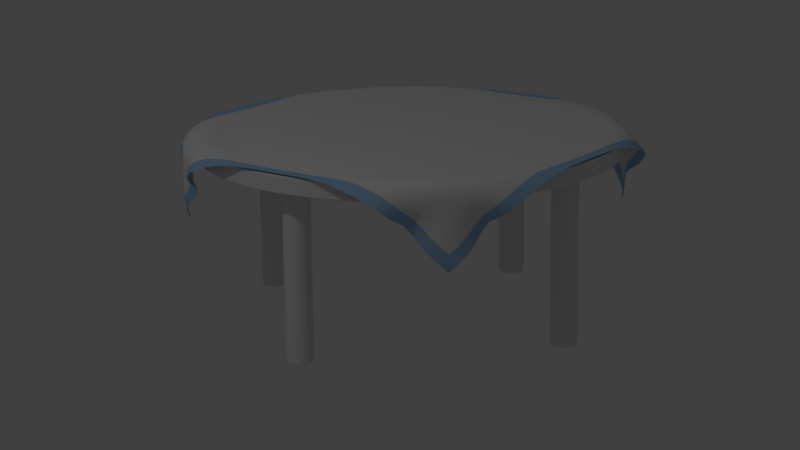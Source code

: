 # Source: round_table_with_a_tablecloth.blend  (saved by Blender 2.70.0; exported with 4.5.12 LTS)
import bpy
from mathutils import Matrix  # noqa: F401  (used for matrix-valued properties, if any)

bpy.ops.wm.read_factory_settings(use_empty=True)
scene = bpy.context.scene
scene.name = 'Scene'

# ---- collections
col_collection_1 = bpy.data.collections.new('Collection 1'); scene.collection.children.link(col_collection_1)
col_collection_2 = bpy.data.collections.new('Collection 2'); scene.collection.children.link(col_collection_2)

# ---- materials (node trees are filled in below, after node groups)
mat_01 = bpy.data.materials.new('ткань-01')
mat_01.alpha_threshold = 0.0
mat_01.use_transparent_shadow = False
mat_01.roughness = 0.5
mat_01.line_color = (0.0, 0.0, 0.0, 1.0)
mat_01_001 = bpy.data.materials.new('ткань-01.001')
mat_01_001.alpha_threshold = 0.0
mat_01_001.use_transparent_shadow = False
mat_01_001.diffuse_color = (0.3443, 0.5526, 0.8, 1.0)
mat_01_001.roughness = 0.5
mat_01_001.line_color = (0.0, 0.0, 0.0, 1.0)

# ---- material node trees

# ---- world
world_world = bpy.data.worlds.new('World'); scene.world = world_world
world_world.color = (0.05088, 0.05088, 0.05088)
world_world.use_sun_shadow = False
world_world.sun_shadow_jitter_overblur = 0.0
world_world.cycles.sampling_method = 'MANUAL'
world_world.cycles.sample_map_resolution = 256
world_world.light_settings.ao_factor = 0.2

# ---- cameras
cam_camera = bpy.data.cameras.new('Camera')
cam_camera.clip_end = 100.0
cam_camera.lens = 82.0
cam_camera.sensor_width = 32.0
cam_camera.sensor_height = 18.0
cam_camera.ortho_scale = 7.314
cam_camera.dof.focus_distance = 0.0
cam_camera.dof.aperture_fstop = 128.0

# ---- lights
light_lamp = bpy.data.lights.new('Lamp', 'POINT')
light_lamp.transmission_factor = 0.0
light_lamp.cutoff_distance = 30.0
light_lamp.energy = 100.0
light_lamp.shadow_buffer_clip_start = 1.001
light_lamp.shadow_soft_size = 0.1
light_lamp.shadow_maximum_resolution = 0.006
light_lamp.use_absolute_resolution = True
light_lamp.cycles.use_multiple_importance_sampling = False

# ---- meshes
me_grid_004 = bpy.data.meshes.new('Grid.004')
me_grid_004.from_pydata([(0.7257, -0.7224, -0.6532), (0.7032, -0.7567, -0.6124), (0.6744, -0.7851, -0.5723), (0.6341, -0.7961, -0.5307), (0.5936, -0.7991, -0.4882), (0.5627, -0.8247, -0.4451), (0.5524, -0.8762, -0.4185), (0.5454, -0.925, -0.3864), (0.5123, -0.9563, -0.3493), (0.4609, -0.9696, -0.3241), (0.4089, -0.9802, -0.3011), (0.3528, -0.9864, -0.2847), (0.296, -0.991, -0.27), (0.2376, -0.9927, -0.2628), (0.1789, -0.9935, -0.2585), (0.12, -0.9934, -0.258), (0.06118, -0.9935, -0.2575), (0.002316, -0.9933, -0.2578), (-0.05656, -0.9935, -0.2576), (-0.1154, -0.9931, -0.2577), (-0.1743, -0.993, -0.2584), (-0.2332, -0.9928, -0.2601), (-0.2917, -0.992, -0.2659), (-0.3497, -0.9894, -0.2759), (-0.4056, -0.9829, -0.2931), (-0.4603, -0.9745, -0.3129), (-0.5123, -0.9638, -0.3355), (-0.5524, -0.9391, -0.3707), (-0.5688, -0.8971, -0.4085), (-0.5766, -0.8454, -0.4356), (-0.6027, -0.8094, -0.4742), (-0.6429, -0.8054, -0.517), (-0.682, -0.7931, -0.5581), (-0.7098, -0.763, -0.5996), (-0.7315, -0.7265, -0.64), (0.7644, -0.7052, -0.6133), (0.7351, -0.7318, -0.571), (0.709, -0.7644, -0.5294), (0.6737, -0.7825, -0.4892), (0.6368, -0.7929, -0.4489), (0.6078, -0.8171, -0.4082), (0.5898, -0.8614, -0.3756), (0.5666, -0.8971, -0.3392), (0.5228, -0.9171, -0.3067), (0.4696, -0.9276, -0.2838), (0.414, -0.9336, -0.2654), (0.3556, -0.9345, -0.2571), (0.2967, -0.9347, -0.2555), (0.2378, -0.9348, -0.2571), (0.1789, -0.9347, -0.2578), (0.12, -0.9347, -0.258), (0.06111, -0.9347, -0.258), (0.002206, -0.9348, -0.2579), (-0.05669, -0.9349, -0.2579), (-0.1156, -0.9348, -0.2577), (-0.1745, -0.9345, -0.2564), (-0.2334, -0.9345, -0.2553), (-0.2922, -0.9346, -0.254), (-0.3511, -0.9346, -0.2556), (-0.4096, -0.9337, -0.261), (-0.4669, -0.9306, -0.2741), (-0.5208, -0.9212, -0.2959), (-0.5689, -0.905, -0.3257), (-0.5988, -0.8768, -0.3621), (-0.6211, -0.8373, -0.398), (-0.6469, -0.8061, -0.4356), (-0.6827, -0.7926, -0.4757), (-0.7189, -0.7719, -0.5174), (-0.7381, -0.7338, -0.5573), (-0.769, -0.7087, -0.6009), (0.796, -0.6781, -0.5727), (0.7709, -0.7104, -0.5305), (0.7433, -0.7404, -0.4881), (0.7093, -0.7638, -0.4463), (0.6771, -0.786, -0.4065), (0.6509, -0.8105, -0.3688), (0.6228, -0.8428, -0.3305), (0.5839, -0.8656, -0.2924), (0.5312, -0.874, -0.2674), (0.4732, -0.8759, -0.2559), (0.4143, -0.8761, -0.2531), (0.3554, -0.8756, -0.2542), (0.2965, -0.8758, -0.2568), (0.2377, -0.8761, -0.2577), (0.1788, -0.8761, -0.2579), (0.1199, -0.8761, -0.2579), (0.061, -0.8761, -0.2578), (0.002104, -0.876, -0.2578), (-0.05678, -0.8762, -0.2576), (-0.1157, -0.8763, -0.2574), (-0.1745, -0.8761, -0.2576), (-0.2334, -0.8758, -0.2576), (-0.2923, -0.8757, -0.256), (-0.3511, -0.8758, -0.253), (-0.4099, -0.8761, -0.2492), (-0.4687, -0.8762, -0.2518), (-0.5268, -0.8743, -0.2607), (-0.582, -0.8693, -0.2805), (-0.6259, -0.8518, -0.316), (-0.6593, -0.8232, -0.3554), (-0.686, -0.7967, -0.3927), (-0.7192, -0.7722, -0.4342), (-0.7478, -0.7428, -0.4751), (-0.7767, -0.7151, -0.5183), (-0.7987, -0.6793, -0.5595), (0.8069, -0.6375, -0.5315), (0.7942, -0.6775, -0.4904), (0.7718, -0.71, -0.4468), (0.7441, -0.7407, -0.4049), (0.709, -0.7628, -0.3632), (0.6829, -0.7907, -0.3236), (0.6413, -0.8089, -0.2856), (0.5901, -0.8182, -0.2581), (0.5315, -0.8179, -0.2488), (0.4726, -0.8172, -0.2498), (0.414, -0.8173, -0.2559), (0.3551, -0.8176, -0.2571), (0.2962, -0.8174, -0.258), (0.2373, -0.8176, -0.258), (0.1784, -0.8177, -0.2578), (0.1195, -0.8177, -0.2582), (0.06067, -0.8178, -0.2583), (0.001796, -0.8177, -0.2582), (-0.05709, -0.8176, -0.2582), (-0.116, -0.8177, -0.2584), (-0.1749, -0.818, -0.2583), (-0.2338, -0.8177, -0.2582), (-0.2927, -0.8173, -0.2578), (-0.3516, -0.8173, -0.2574), (-0.4105, -0.8175, -0.2555), (-0.469, -0.8175, -0.2484), (-0.5278, -0.818, -0.2439), (-0.5861, -0.8174, -0.2532), (-0.641, -0.8126, -0.2745), (-0.6867, -0.7983, -0.3088), (-0.7193, -0.7722, -0.3511), (-0.7484, -0.7439, -0.3917), (-0.7757, -0.7148, -0.4349), (-0.7981, -0.6796, -0.4764), (-0.8093, -0.6394, -0.5179), (0.8088, -0.5952, -0.4906), (0.8044, -0.6383, -0.4508), (0.7939, -0.6764, -0.4072), (0.7686, -0.707, -0.3637), (0.7403, -0.7371, -0.3218), (0.7033, -0.7563, -0.279), (0.6499, -0.7603, -0.2533), (0.5904, -0.7595, -0.2509), (0.5315, -0.759, -0.2508), (0.4728, -0.7594, -0.256), (0.4139, -0.759, -0.2581), (0.355, -0.7588, -0.2586), (0.2961, -0.759, -0.2585), (0.2372, -0.7588, -0.2584), (0.1783, -0.759, -0.2589), (0.1194, -0.7591, -0.2586), (0.06051, -0.7591, -0.2585), (0.001616, -0.7592, -0.2579), (-0.05729, -0.7591, -0.2578), (-0.1162, -0.759, -0.2577), (-0.1751, -0.7592, -0.2578), (-0.2341, -0.7595, -0.2576), (-0.293, -0.7592, -0.258), (-0.3519, -0.759, -0.2581), (-0.4109, -0.759, -0.2578), (-0.4697, -0.759, -0.254), (-0.5282, -0.7591, -0.2469), (-0.5871, -0.7593, -0.2436), (-0.6465, -0.7601, -0.2498), (-0.702, -0.7558, -0.2704), (-0.7468, -0.7426, -0.3066), (-0.7748, -0.7151, -0.3518), (-0.7993, -0.6816, -0.3935), (-0.8087, -0.6419, -0.4359), (-0.8162, -0.5991, -0.4756), (0.8296, -0.5619, -0.4467), (0.8254, -0.608, -0.4104), (0.8176, -0.6496, -0.3696), (0.7954, -0.6796, -0.3241), (0.7599, -0.699, -0.2801), (0.7078, -0.7038, -0.252), (0.6482, -0.701, -0.2481), (0.5898, -0.7014, -0.2557), (0.531, -0.7017, -0.2572), (0.472, -0.7012, -0.2578), (0.4132, -0.7013, -0.2577), (0.3544, -0.7009, -0.2577), (0.2954, -0.7008, -0.2577), (0.2366, -0.7008, -0.2579), (0.1778, -0.7006, -0.2581), (0.1189, -0.7007, -0.2584), (0.06007, -0.7008, -0.258), (0.001222, -0.7007, -0.2584), (-0.05762, -0.7007, -0.2584), (-0.1165, -0.7007, -0.2584), (-0.1753, -0.7006, -0.2583), (-0.2342, -0.7007, -0.2581), (-0.2931, -0.7009, -0.2578), (-0.3521, -0.7006, -0.2578), (-0.411, -0.7004, -0.2578), (-0.4699, -0.7008, -0.2574), (-0.5288, -0.7011, -0.256), (-0.5871, -0.7006, -0.248), (-0.6457, -0.7007, -0.2428), (-0.706, -0.702, -0.2467), (-0.7587, -0.6966, -0.2715), (-0.8018, -0.6833, -0.3099), (-0.8268, -0.6554, -0.3558), (-0.8409, -0.6169, -0.398), (-0.8509, -0.5728, -0.4359), (0.8804, -0.5488, -0.4199), (0.8668, -0.5858, -0.3762), (0.8479, -0.6189, -0.3313), (0.8131, -0.6371, -0.287), (0.7645, -0.6456, -0.2547), (0.7053, -0.6441, -0.2483), (0.6484, -0.6436, -0.2578), (0.5896, -0.6426, -0.2577), (0.5308, -0.6429, -0.258), (0.4721, -0.643, -0.2581), (0.4129, -0.6425, -0.2583), (0.354, -0.6424, -0.2581), (0.2953, -0.6424, -0.258), (0.2364, -0.6421, -0.2579), (0.1776, -0.6421, -0.258), (0.1188, -0.6419, -0.2578), (0.05993, -0.642, -0.2576), (0.001091, -0.6421, -0.2575), (-0.05774, -0.6421, -0.2581), (-0.1166, -0.6421, -0.2584), (-0.1754, -0.642, -0.2585), (-0.2343, -0.642, -0.2583), (-0.2931, -0.642, -0.2583), (-0.352, -0.6421, -0.2583), (-0.4109, -0.6422, -0.2583), (-0.4698, -0.6424, -0.2586), (-0.5287, -0.6423, -0.2578), (-0.5876, -0.6423, -0.2555), (-0.6459, -0.642, -0.2485), (-0.7046, -0.6422, -0.2424), (-0.7636, -0.6424, -0.2491), (-0.8158, -0.6379, -0.2746), (-0.8551, -0.6223, -0.3161), (-0.8814, -0.5967, -0.3623), (-0.9027, -0.5674, -0.4086), (0.9292, -0.5419, -0.3877), (0.901, -0.563, -0.3405), (0.8704, -0.5801, -0.2931), (0.8227, -0.5861, -0.2589), (0.7639, -0.5862, -0.2519), (0.706, -0.5853, -0.2559), (0.6476, -0.585, -0.2576), (0.5897, -0.5846, -0.2581), (0.5306, -0.584, -0.2582), (0.4717, -0.5843, -0.2582), (0.4129, -0.5838, -0.2583), (0.354, -0.5837, -0.2585), (0.2951, -0.5837, -0.2584), (0.2363, -0.5837, -0.2584), (0.1775, -0.5834, -0.2584), (0.1187, -0.5833, -0.2582), (0.05984, -0.5833, -0.258), (0.001015, -0.5833, -0.2583), (-0.05782, -0.5834, -0.2584), (-0.1167, -0.5834, -0.2581), (-0.1755, -0.5834, -0.2581), (-0.2343, -0.5833, -0.258), (-0.2932, -0.5834, -0.258), (-0.352, -0.5834, -0.258), (-0.411, -0.5834, -0.2582), (-0.4698, -0.5835, -0.2575), (-0.5287, -0.5835, -0.2576), (-0.5876, -0.5835, -0.2572), (-0.6465, -0.5834, -0.2547), (-0.7043, -0.5833, -0.247), (-0.7633, -0.5833, -0.2444), (-0.8214, -0.5829, -0.2548), (-0.8739, -0.5786, -0.281), (-0.9104, -0.5657, -0.3257), (-0.9445, -0.5501, -0.371), (0.9602, -0.5076, -0.3512), (0.9214, -0.5184, -0.3083), (0.8782, -0.5267, -0.2691), (0.8223, -0.5274, -0.2501), (0.7635, -0.5272, -0.2527), (0.7062, -0.5265, -0.2574), (0.6473, -0.5265, -0.2578), (0.5893, -0.5258, -0.2574), (0.5307, -0.5258, -0.2578), (0.4718, -0.5251, -0.2574), (0.413, -0.5251, -0.2582), (0.3539, -0.5251, -0.2584), (0.2951, -0.525, -0.2583), (0.2363, -0.5248, -0.2584), (0.1775, -0.5248, -0.2585), (0.1187, -0.5246, -0.2585), (0.05982, -0.5247, -0.2583), (0.0009888, -0.5247, -0.2584), (-0.05784, -0.5246, -0.2583), (-0.1167, -0.5246, -0.2582), (-0.1755, -0.5247, -0.2582), (-0.2344, -0.5246, -0.2584), (-0.2932, -0.5246, -0.2585), (-0.352, -0.5246, -0.2585), (-0.4108, -0.5246, -0.2582), (-0.4699, -0.5248, -0.2581), (-0.5286, -0.5248, -0.2581), (-0.5875, -0.5247, -0.2581), (-0.6463, -0.5246, -0.2578), (-0.7047, -0.5249, -0.2552), (-0.763, -0.5241, -0.2468), (-0.8221, -0.5244, -0.2458), (-0.878, -0.5229, -0.2635), (-0.926, -0.5168, -0.2971), (-0.9669, -0.5067, -0.3382), (0.9734, -0.4561, -0.3261), (0.9317, -0.465, -0.2857), (0.8804, -0.469, -0.2569), (0.8219, -0.4684, -0.2501), (0.7639, -0.4685, -0.257), (0.7057, -0.4677, -0.258), (0.6475, -0.4672, -0.2584), (0.5888, -0.467, -0.2586), (0.53, -0.4669, -0.259), (0.4718, -0.4668, -0.2587), (0.4129, -0.4664, -0.2593), (0.354, -0.4662, -0.2585), (0.2952, -0.4662, -0.2581), (0.2364, -0.466, -0.2582), (0.1775, -0.466, -0.2582), (0.1187, -0.4659, -0.2582), (0.05985, -0.4659, -0.2581), (0.001029, -0.4658, -0.2579), (-0.05788, -0.4659, -0.2578), (-0.1167, -0.4659, -0.2576), (-0.1755, -0.4658, -0.2578), (-0.2344, -0.4658, -0.258), (-0.2932, -0.4658, -0.2583), (-0.352, -0.4658, -0.2588), (-0.4108, -0.4657, -0.2584), (-0.4695, -0.4656, -0.2584), (-0.5284, -0.4657, -0.2585), (-0.5873, -0.4659, -0.2586), (-0.6462, -0.4658, -0.2582), (-0.7045, -0.4661, -0.2587), (-0.7633, -0.4659, -0.2558), (-0.8219, -0.4653, -0.2494), (-0.8801, -0.4651, -0.2526), (-0.9345, -0.4627, -0.2752), (-0.9766, -0.4554, -0.3158), (0.9826, -0.4043, -0.305), (0.9379, -0.4096, -0.2668), (0.8808, -0.4102, -0.2528), (0.822, -0.4097, -0.2554), (0.7637, -0.4096, -0.2579), (0.7058, -0.4088, -0.2584), (0.6472, -0.4085, -0.2587), (0.5889, -0.4082, -0.2584), (0.5301, -0.4081, -0.2591), (0.4713, -0.408, -0.2587), (0.4128, -0.4079, -0.2587), (0.354, -0.4076, -0.2585), (0.2952, -0.4075, -0.2585), (0.2363, -0.4074, -0.2585), (0.1775, -0.4072, -0.2585), (0.1187, -0.4072, -0.2586), (0.05982, -0.4071, -0.2588), (0.0009913, -0.4071, -0.2584), (-0.05784, -0.4071, -0.2581), (-0.1167, -0.4071, -0.258), (-0.1755, -0.407, -0.2579), (-0.2343, -0.407, -0.2581), (-0.2931, -0.407, -0.2585), (-0.3519, -0.4069, -0.2583), (-0.4108, -0.4069, -0.2581), (-0.4695, -0.4067, -0.2582), (-0.5283, -0.4067, -0.2584), (-0.5873, -0.4071, -0.2578), (-0.6461, -0.4065, -0.2576), (-0.7048, -0.4067, -0.2578), (-0.7631, -0.407, -0.2574), (-0.8218, -0.4067, -0.2555), (-0.8804, -0.406, -0.2494), (-0.9381, -0.4057, -0.2613), (-0.9868, -0.4016, -0.2942), (0.9904, -0.3489, -0.2867), (0.9398, -0.3516, -0.2568), (0.8809, -0.3513, -0.2549), (0.8225, -0.3509, -0.2572), (0.7638, -0.3507, -0.2584), (0.7057, -0.35, -0.258), (0.6474, -0.3496, -0.2576), (0.5887, -0.3493, -0.2577), (0.5302, -0.3492, -0.2581), (0.4713, -0.3491, -0.2584), (0.4125, -0.349, -0.2586), (0.354, -0.3488, -0.2586), (0.2952, -0.3487, -0.2585), (0.2364, -0.3486, -0.2585), (0.1775, -0.3485, -0.2584), (0.1187, -0.3484, -0.2584), (0.05986, -0.3484, -0.2583), (0.001021, -0.3483, -0.2587), (-0.05781, -0.3483, -0.2583), (-0.1166, -0.3482, -0.2582), (-0.1755, -0.3482, -0.2588), (-0.2343, -0.3482, -0.2588), (-0.2931, -0.3481, -0.2587), (-0.3519, -0.3481, -0.2586), (-0.4107, -0.3481, -0.2585), (-0.4695, -0.3479, -0.2586), (-0.5282, -0.3478, -0.2584), (-0.5871, -0.3478, -0.2582), (-0.6459, -0.3479, -0.2582), (-0.7044, -0.3477, -0.2581), (-0.7633, -0.3475, -0.2579), (-0.8215, -0.3478, -0.2578), (-0.8798, -0.347, -0.2521), (-0.9386, -0.347, -0.2562), (-0.9928, -0.3453, -0.2784), (0.9946, -0.2915, -0.2745), (0.94, -0.2926, -0.2566), (0.8811, -0.2924, -0.2569), (0.8226, -0.292, -0.2582), (0.7641, -0.2917, -0.2589), (0.7058, -0.2911, -0.2583), (0.6471, -0.2908, -0.2592), (0.5888, -0.2905, -0.2593), (0.53, -0.2904, -0.2589), (0.4715, -0.2903, -0.2588), (0.4126, -0.2902, -0.2594), (0.3539, -0.29, -0.2584), (0.2953, -0.2899, -0.2583), (0.2364, -0.2898, -0.2583), (0.1776, -0.2897, -0.2581), (0.1187, -0.2897, -0.2581), (0.0599, -0.2895, -0.2579), (0.001059, -0.2895, -0.258), (-0.05777, -0.2895, -0.2576), (-0.1166, -0.2894, -0.2579), (-0.1754, -0.2894, -0.2583), (-0.2343, -0.2893, -0.2585), (-0.2931, -0.2893, -0.2587), (-0.3519, -0.2892, -0.2589), (-0.4107, -0.2892, -0.259), (-0.4694, -0.2891, -0.2589), (-0.5282, -0.2891, -0.2588), (-0.587, -0.289, -0.2588), (-0.6458, -0.289, -0.2584), (-0.7045, -0.2888, -0.2592), (-0.7628, -0.2888, -0.2583), (-0.8215, -0.2888, -0.2583), (-0.8799, -0.2884, -0.2568), (-0.9387, -0.2882, -0.2538), (-0.9961, -0.2878, -0.2665), (0.998, -0.2336, -0.2646), (0.9401, -0.2338, -0.2571), (0.8814, -0.2335, -0.2581), (0.8229, -0.2331, -0.2583), (0.7642, -0.2328, -0.2586), (0.706, -0.2322, -0.2585), (0.6473, -0.2319, -0.2588), (0.5886, -0.2316, -0.2592), (0.5301, -0.2316, -0.2587), (0.4713, -0.2314, -0.2585), (0.4127, -0.2313, -0.2586), (0.3539, -0.2311, -0.259), (0.2952, -0.231, -0.2586), (0.2365, -0.231, -0.2585), (0.1776, -0.2309, -0.2585), (0.1188, -0.2309, -0.2583), (0.05994, -0.2308, -0.2582), (0.0011, -0.2307, -0.2583), (-0.05773, -0.2307, -0.2582), (-0.1166, -0.2306, -0.2584), (-0.1754, -0.2306, -0.2583), (-0.2342, -0.2305, -0.2586), (-0.293, -0.2305, -0.2587), (-0.3518, -0.2304, -0.2588), (-0.4107, -0.2304, -0.2588), (-0.4694, -0.2303, -0.2586), (-0.5282, -0.2302, -0.2579), (-0.587, -0.2302, -0.2581), (-0.6456, -0.2301, -0.2576), (-0.7044, -0.23, -0.2577), (-0.7629, -0.2298, -0.2579), (-0.8215, -0.2299, -0.258), (-0.8799, -0.2295, -0.2576), (-0.9387, -0.2294, -0.2556), (-0.9971, -0.2293, -0.2598), (0.9991, -0.175, -0.2586), (0.9403, -0.1749, -0.2579), (0.8816, -0.1746, -0.2581), (0.8231, -0.1742, -0.2577), (0.7644, -0.1739, -0.2584), (0.7061, -0.1734, -0.2576), (0.6477, -0.1731, -0.2583), (0.5889, -0.1728, -0.2584), (0.5303, -0.1727, -0.2582), (0.4715, -0.1726, -0.2583), (0.4127, -0.1724, -0.2585), (0.354, -0.1723, -0.2587), (0.2953, -0.1722, -0.2587), (0.2365, -0.1721, -0.2587), (0.1776, -0.1721, -0.2585), (0.1188, -0.172, -0.2585), (0.05998, -0.172, -0.2585), (0.001147, -0.1719, -0.2585), (-0.05768, -0.1718, -0.2587), (-0.1165, -0.1718, -0.2586), (-0.1753, -0.1717, -0.2588), (-0.2342, -0.1717, -0.2587), (-0.293, -0.1716, -0.2586), (-0.3518, -0.1716, -0.2586), (-0.4106, -0.1715, -0.2586), (-0.4694, -0.1715, -0.2586), (-0.5281, -0.1714, -0.2587), (-0.5869, -0.1713, -0.2585), (-0.6457, -0.1713, -0.2581), (-0.7041, -0.1711, -0.2582), (-0.7629, -0.1709, -0.2581), (-0.8215, -0.171, -0.2581), (-0.8798, -0.1707, -0.2577), (-0.9385, -0.1706, -0.2576), (-0.9973, -0.1704, -0.2582), (0.9992, -0.1162, -0.2589), (0.9404, -0.116, -0.2587), (0.8817, -0.1158, -0.2585), (0.8233, -0.1153, -0.2586), (0.7647, -0.115, -0.2587), (0.7062, -0.1145, -0.2587), (0.6476, -0.1142, -0.2592), (0.5891, -0.1139, -0.2584), (0.5303, -0.1139, -0.2581), (0.4716, -0.1137, -0.2586), (0.4128, -0.1136, -0.2585), (0.3541, -0.1135, -0.2584), (0.2953, -0.1134, -0.2585), (0.2365, -0.1133, -0.259), (0.1777, -0.1133, -0.2584), (0.1189, -0.1132, -0.259), (0.06004, -0.1132, -0.2586), (0.001201, -0.1131, -0.2586), (-0.05763, -0.113, -0.2587), (-0.1165, -0.113, -0.2586), (-0.1753, -0.1129, -0.2584), (-0.2341, -0.1129, -0.2584), (-0.2929, -0.1128, -0.2586), (-0.3517, -0.1128, -0.2585), (-0.4106, -0.1127, -0.2585), (-0.4694, -0.1126, -0.2585), (-0.528, -0.1126, -0.2585), (-0.5869, -0.1125, -0.2587), (-0.6456, -0.1124, -0.2588), (-0.7042, -0.1123, -0.2593), (-0.7628, -0.1121, -0.2586), (-0.8215, -0.1121, -0.2589), (-0.8799, -0.1118, -0.2582), (-0.9385, -0.1117, -0.2584), (-0.9972, -0.1116, -0.2582), (0.9994, -0.05732, -0.2581), (0.9407, -0.05712, -0.2584), (0.8819, -0.05687, -0.2581), (0.8234, -0.05645, -0.2587), (0.7649, -0.0561, -0.2587), (0.7063, -0.05566, -0.2589), (0.648, -0.05532, -0.2589), (0.5891, -0.0551, -0.2588), (0.5304, -0.05502, -0.2589), (0.4717, -0.0549, -0.2595), (0.413, -0.05472, -0.2587), (0.3542, -0.05462, -0.2587), (0.2954, -0.05455, -0.2602), (0.2366, -0.05449, -0.2591), (0.1777, -0.05444, -0.2583), (0.1189, -0.05437, -0.2595), (0.06009, -0.05433, -0.2589), (0.001252, -0.05428, -0.2589), (-0.05757, -0.05423, -0.2583), (-0.1164, -0.05416, -0.2583), (-0.1752, -0.05409, -0.2582), (-0.2341, -0.05403, -0.2582), (-0.2929, -0.05397, -0.2583), (-0.3517, -0.05391, -0.2582), (-0.4105, -0.05387, -0.2581), (-0.4693, -0.0538, -0.2581), (-0.5281, -0.05376, -0.2577), (-0.5868, -0.05364, -0.2583), (-0.6455, -0.05359, -0.2586), (-0.7041, -0.05344, -0.2584), (-0.7628, -0.05327, -0.2585), (-0.8214, -0.05324, -0.2583), (-0.8799, -0.05293, -0.2583), (-0.9386, -0.05286, -0.2589), (-0.9971, -0.05272, -0.2576), (0.9993, 0.001545, -0.2575), (0.9408, 0.001741, -0.2577), (0.8822, 0.002015, -0.2578), (0.8236, 0.002425, -0.2579), (0.7651, 0.00279, -0.2585), (0.7065, 0.003186, -0.2587), (0.648, 0.003551, -0.2583), (0.5893, 0.003737, -0.2594), (0.5305, 0.003828, -0.2588), (0.4718, 0.003948, -0.2589), (0.413, 0.004112, -0.2586), (0.3543, 0.004205, -0.2588), (0.2955, 0.004272, -0.259), (0.2366, 0.004327, -0.2581), (0.1778, 0.004386, -0.2579), (0.119, 0.00444, -0.2581), (0.06014, 0.0045, -0.2586), (0.001305, 0.004545, -0.2584), (-0.05752, 0.004598, -0.258), (-0.1163, 0.004661, -0.2583), (-0.1752, 0.004724, -0.2578), (-0.234, 0.004783, -0.2581), (-0.2928, 0.00484, -0.2588), (-0.3516, 0.004917, -0.2583), (-0.4105, 0.004955, -0.2589), (-0.4692, 0.005026, -0.2593), (-0.528, 0.00509, -0.2579), (-0.5868, 0.005182, -0.2589), (-0.6454, 0.005251, -0.2582), (-0.7042, 0.005415, -0.2583), (-0.7627, 0.005566, -0.2582), (-0.8214, 0.005633, -0.258), (-0.8798, 0.005931, -0.2582), (-0.9387, 0.006007, -0.259), (-0.9972, 0.006155, -0.2576), (0.9993, 0.06041, -0.2577), (0.9407, 0.06062, -0.2584), (0.8823, 0.0609, -0.2584), (0.8238, 0.0613, -0.2583), (0.7652, 0.06167, -0.2589), (0.7067, 0.06203, -0.2589), (0.6481, 0.06241, -0.2593), (0.5894, 0.06257, -0.2589), (0.5307, 0.06267, -0.2587), (0.472, 0.06279, -0.2581), (0.4132, 0.06294, -0.2577), (0.3543, 0.06303, -0.2584), (0.2955, 0.06308, -0.2578), (0.2367, 0.06315, -0.2582), (0.1779, 0.0632, -0.2582), (0.119, 0.06326, -0.2583), (0.0602, 0.06332, -0.2585), (0.001369, 0.06336, -0.2586), (-0.05745, 0.06343, -0.2591), (-0.1163, 0.06348, -0.2586), (-0.1751, 0.06355, -0.2589), (-0.2339, 0.06362, -0.2591), (-0.2927, 0.06369, -0.2587), (-0.3516, 0.06375, -0.2585), (-0.4104, 0.06382, -0.2587), (-0.4691, 0.06386, -0.2587), (-0.5279, 0.06392, -0.2585), (-0.5867, 0.06401, -0.2588), (-0.6453, 0.06408, -0.259), (-0.704, 0.06426, -0.2592), (-0.7628, 0.0644, -0.2589), (-0.8213, 0.06449, -0.2592), (-0.8799, 0.0648, -0.2588), (-0.9385, 0.06488, -0.2589), (-0.9973, 0.06501, -0.2585), (0.9993, 0.1193, -0.2582), (0.9407, 0.1195, -0.2583), (0.8822, 0.1198, -0.2583), (0.8239, 0.1202, -0.2582), (0.7654, 0.1205, -0.2592), (0.7067, 0.1209, -0.2588), (0.6483, 0.1213, -0.2584), (0.5895, 0.1214, -0.2587), (0.5308, 0.1215, -0.2596), (0.472, 0.1216, -0.2583), (0.4133, 0.1218, -0.2586), (0.3544, 0.1218, -0.2593), (0.2956, 0.1219, -0.2584), (0.2367, 0.122, -0.2587), (0.1779, 0.122, -0.2582), (0.1191, 0.1221, -0.2584), (0.06026, 0.1221, -0.2583), (0.001424, 0.1222, -0.2584), (-0.05739, 0.1223, -0.2584), (-0.1162, 0.1223, -0.2585), (-0.175, 0.1224, -0.2581), (-0.2339, 0.1224, -0.2588), (-0.2927, 0.1225, -0.2579), (-0.3515, 0.1226, -0.2582), (-0.4103, 0.1226, -0.2584), (-0.4692, 0.1227, -0.2583), (-0.5278, 0.1228, -0.2582), (-0.5867, 0.1229, -0.2587), (-0.6453, 0.1229, -0.259), (-0.7039, 0.1231, -0.2595), (-0.7626, 0.1232, -0.2584), (-0.8212, 0.1234, -0.2584), (-0.8797, 0.1237, -0.2584), (-0.9385, 0.1238, -0.2588), (-0.9971, 0.1239, -0.2589), (0.9995, 0.1781, -0.2588), (0.9407, 0.1783, -0.2559), (0.8822, 0.1786, -0.2576), (0.8239, 0.1791, -0.2579), (0.7655, 0.1794, -0.2581), (0.7069, 0.1797, -0.2581), (0.6484, 0.1801, -0.2582), (0.5896, 0.1802, -0.2584), (0.5309, 0.1803, -0.2582), (0.4721, 0.1805, -0.2582), (0.4133, 0.1806, -0.2586), (0.3545, 0.1806, -0.2586), (0.2956, 0.1807, -0.2583), (0.2368, 0.1808, -0.2582), (0.178, 0.1808, -0.259), (0.1191, 0.1809, -0.2585), (0.06033, 0.181, -0.2583), (0.001485, 0.181, -0.2581), (-0.05733, 0.1811, -0.2582), (-0.1162, 0.1811, -0.2584), (-0.175, 0.1812, -0.2585), (-0.2338, 0.1813, -0.2583), (-0.2926, 0.1813, -0.2583), (-0.3514, 0.1814, -0.2582), (-0.4103, 0.1815, -0.2583), (-0.4691, 0.1815, -0.2581), (-0.5279, 0.1816, -0.2582), (-0.5864, 0.1817, -0.2587), (-0.6453, 0.1818, -0.2586), (-0.7039, 0.1819, -0.2581), (-0.7626, 0.1821, -0.2578), (-0.8213, 0.1822, -0.258), (-0.8797, 0.1825, -0.2576), (-0.9384, 0.1826, -0.2577), (-0.9972, 0.1827, -0.2584), (0.9991, 0.2368, -0.2628), (0.9411, 0.2372, -0.2549), (0.8823, 0.2375, -0.2574), (0.824, 0.238, -0.2579), (0.7656, 0.2383, -0.2579), (0.7071, 0.2386, -0.258), (0.6485, 0.239, -0.2579), (0.5898, 0.2391, -0.2589), (0.5309, 0.2392, -0.2579), (0.4722, 0.2393, -0.2578), (0.4134, 0.2393, -0.2585), (0.3545, 0.2394, -0.2586), (0.2957, 0.2395, -0.2585), (0.2369, 0.2396, -0.2585), (0.1781, 0.2397, -0.2588), (0.1192, 0.2397, -0.2589), (0.06039, 0.2398, -0.2583), (0.001554, 0.2398, -0.2585), (-0.05727, 0.2399, -0.2588), (-0.1161, 0.24, -0.2582), (-0.1749, 0.24, -0.2587), (-0.2337, 0.2401, -0.2586), (-0.2926, 0.2401, -0.2585), (-0.3514, 0.2402, -0.2585), (-0.4102, 0.2403, -0.2592), (-0.469, 0.2404, -0.2586), (-0.5278, 0.2405, -0.2588), (-0.5866, 0.2405, -0.2592), (-0.6451, 0.2406, -0.2585), (-0.7041, 0.2408, -0.2583), (-0.7625, 0.2409, -0.2584), (-0.8214, 0.2411, -0.2583), (-0.8796, 0.2414, -0.2582), (-0.9384, 0.2415, -0.2569), (-0.9963, 0.2413, -0.2643), (0.998, 0.2952, -0.2703), (0.9415, 0.296, -0.2545), (0.8826, 0.2964, -0.2558), (0.824, 0.2969, -0.2583), (0.7658, 0.2972, -0.2582), (0.7072, 0.2974, -0.2583), (0.6487, 0.2978, -0.2585), (0.5898, 0.2979, -0.2588), (0.5311, 0.298, -0.2586), (0.4723, 0.2981, -0.2589), (0.4134, 0.2982, -0.2585), (0.3546, 0.2983, -0.2591), (0.2958, 0.2983, -0.2586), (0.2369, 0.2984, -0.2587), (0.1781, 0.2985, -0.2586), (0.1193, 0.2985, -0.2586), (0.06045, 0.2986, -0.259), (0.001622, 0.2987, -0.2579), (-0.0572, 0.2987, -0.2577), (-0.116, 0.2987, -0.2578), (-0.1749, 0.2988, -0.2581), (-0.2337, 0.2989, -0.2583), (-0.2925, 0.299, -0.2586), (-0.3513, 0.2991, -0.2587), (-0.4101, 0.2991, -0.2594), (-0.4689, 0.2992, -0.2589), (-0.5277, 0.2993, -0.259), (-0.5864, 0.2994, -0.2594), (-0.6452, 0.2995, -0.2593), (-0.704, 0.2996, -0.2589), (-0.7628, 0.2998, -0.2586), (-0.8211, 0.3, -0.2583), (-0.8795, 0.3003, -0.2567), (-0.9384, 0.3004, -0.2566), (-0.9932, 0.2991, -0.2749), (0.9941, 0.3524, -0.2834), (0.9416, 0.3548, -0.257), (0.883, 0.3551, -0.2511), (0.8245, 0.3557, -0.2574), (0.7659, 0.3561, -0.2581), (0.7073, 0.3563, -0.2581), (0.6488, 0.3566, -0.2582), (0.5899, 0.3567, -0.2585), (0.5312, 0.3568, -0.2582), (0.4723, 0.3569, -0.2582), (0.4135, 0.357, -0.2583), (0.3547, 0.3571, -0.2584), (0.2959, 0.3571, -0.2584), (0.237, 0.3572, -0.2585), (0.1782, 0.3573, -0.2586), (0.1194, 0.3573, -0.2585), (0.06053, 0.3574, -0.2583), (0.0017, 0.3575, -0.2581), (-0.05712, 0.3575, -0.258), (-0.1159, 0.3576, -0.2583), (-0.1748, 0.3576, -0.2582), (-0.2336, 0.3577, -0.2583), (-0.2924, 0.3578, -0.2585), (-0.3513, 0.3579, -0.2588), (-0.4101, 0.3579, -0.2587), (-0.4689, 0.358, -0.2588), (-0.5276, 0.3582, -0.259), (-0.5864, 0.3582, -0.2583), (-0.6452, 0.3583, -0.2587), (-0.704, 0.3584, -0.2576), (-0.7626, 0.3586, -0.2575), (-0.8214, 0.3588, -0.257), (-0.8795, 0.3592, -0.2548), (-0.9383, 0.3592, -0.2578), (-0.9887, 0.3563, -0.2881), (0.9871, 0.4083, -0.3003), (0.9402, 0.4131, -0.2651), (0.8835, 0.4139, -0.2495), (0.8248, 0.4145, -0.2545), (0.7662, 0.415, -0.2576), (0.7075, 0.4152, -0.2579), (0.6488, 0.4155, -0.2576), (0.59, 0.4155, -0.2577), (0.5311, 0.4156, -0.2576), (0.4724, 0.4157, -0.2581), (0.4136, 0.4158, -0.2583), (0.3547, 0.4159, -0.2581), (0.2959, 0.416, -0.2582), (0.2371, 0.416, -0.2583), (0.1782, 0.4161, -0.2583), (0.1194, 0.4162, -0.2585), (0.06057, 0.4162, -0.2584), (0.001737, 0.4163, -0.2584), (-0.05709, 0.4163, -0.2581), (-0.1159, 0.4163, -0.2582), (-0.1747, 0.4164, -0.2583), (-0.2336, 0.4165, -0.2586), (-0.2924, 0.4165, -0.2589), (-0.3512, 0.4167, -0.2589), (-0.4101, 0.4169, -0.2591), (-0.4687, 0.4169, -0.2591), (-0.5276, 0.4171, -0.2589), (-0.5865, 0.4172, -0.2588), (-0.6451, 0.4172, -0.2583), (-0.704, 0.4172, -0.258), (-0.7625, 0.4175, -0.2575), (-0.8209, 0.4177, -0.2549), (-0.8797, 0.418, -0.2519), (-0.9363, 0.4172, -0.2679), (-0.9818, 0.4122, -0.305), (0.9776, 0.462, -0.3211), (0.9359, 0.4701, -0.2802), (0.8828, 0.4726, -0.2538), (0.825, 0.4732, -0.249), (0.7664, 0.4738, -0.2548), (0.7075, 0.474, -0.2578), (0.6489, 0.4742, -0.258), (0.5901, 0.4744, -0.2581), (0.5312, 0.4744, -0.2582), (0.4724, 0.4746, -0.2586), (0.4136, 0.4746, -0.2583), (0.3548, 0.4746, -0.2579), (0.2959, 0.4747, -0.258), (0.2371, 0.4748, -0.258), (0.1783, 0.4749, -0.2582), (0.1195, 0.4749, -0.2581), (0.06063, 0.475, -0.2583), (0.001784, 0.475, -0.2578), (-0.05706, 0.475, -0.2576), (-0.1159, 0.4751, -0.2579), (-0.1747, 0.4752, -0.2585), (-0.2336, 0.4752, -0.2587), (-0.2924, 0.4754, -0.2588), (-0.3512, 0.4754, -0.2588), (-0.41, 0.4755, -0.2588), (-0.4691, 0.4757, -0.2588), (-0.5277, 0.476, -0.2585), (-0.5864, 0.4761, -0.2589), (-0.6452, 0.4761, -0.2581), (-0.704, 0.476, -0.2587), (-0.7624, 0.4764, -0.2565), (-0.8208, 0.4763, -0.2496), (-0.8796, 0.4768, -0.2554), (-0.9294, 0.4727, -0.2864), (-0.9734, 0.4654, -0.3249), (0.9721, 0.5175, -0.3383), (0.9274, 0.5247, -0.3004), (0.8803, 0.5302, -0.2656), (0.8254, 0.532, -0.2447), (0.7663, 0.5322, -0.2476), (0.7078, 0.5329, -0.2535), (0.6489, 0.533, -0.2572), (0.5902, 0.5333, -0.2577), (0.5314, 0.5334, -0.2581), (0.4726, 0.5334, -0.2583), (0.4138, 0.5336, -0.258), (0.3549, 0.5336, -0.2582), (0.2961, 0.5336, -0.2583), (0.2372, 0.5336, -0.2584), (0.1784, 0.5336, -0.2585), (0.1195, 0.5336, -0.2585), (0.06069, 0.5338, -0.2582), (0.001846, 0.5337, -0.258), (-0.057, 0.5338, -0.2581), (-0.1158, 0.5339, -0.2584), (-0.1747, 0.534, -0.2584), (-0.2336, 0.5341, -0.2584), (-0.2925, 0.5342, -0.2585), (-0.3513, 0.5342, -0.2585), (-0.4102, 0.5343, -0.2585), (-0.4689, 0.5342, -0.2582), (-0.5278, 0.5348, -0.2579), (-0.5864, 0.5349, -0.2577), (-0.6453, 0.5347, -0.2575), (-0.7041, 0.5348, -0.257), (-0.7622, 0.5351, -0.251), (-0.8212, 0.5353, -0.252), (-0.8775, 0.534, -0.27), (-0.9178, 0.5245, -0.312), (-0.9535, 0.5105, -0.3566), (0.9487, 0.5581, -0.3736), (0.9109, 0.5722, -0.3307), (0.8732, 0.5847, -0.2871), (0.8237, 0.59, -0.2557), (0.7666, 0.591, -0.2411), (0.7077, 0.5913, -0.2459), (0.649, 0.5918, -0.2528), (0.5903, 0.5921, -0.2567), (0.5315, 0.5922, -0.2572), (0.4727, 0.5923, -0.2576), (0.4138, 0.5924, -0.2576), (0.355, 0.5923, -0.258), (0.2961, 0.5923, -0.2581), (0.2373, 0.5923, -0.2584), (0.1784, 0.5923, -0.2587), (0.1196, 0.5924, -0.2586), (0.06071, 0.5922, -0.2584), (0.001862, 0.5925, -0.2583), (-0.05699, 0.5925, -0.2582), (-0.1159, 0.5926, -0.2587), (-0.1747, 0.5927, -0.2582), (-0.2336, 0.5928, -0.2584), (-0.2925, 0.5929, -0.2586), (-0.3513, 0.593, -0.2589), (-0.4102, 0.5931, -0.2587), (-0.4691, 0.5931, -0.2585), (-0.5279, 0.5932, -0.2582), (-0.5867, 0.5938, -0.2581), (-0.6453, 0.5936, -0.2578), (-0.7041, 0.5936, -0.2566), (-0.7623, 0.594, -0.2518), (-0.8208, 0.5939, -0.2605), (-0.8646, 0.584, -0.2986), (-0.8957, 0.5655, -0.3451), (-0.9202, 0.5422, -0.3932), (0.9097, 0.5743, -0.4139), (0.8816, 0.5996, -0.3688), (0.8538, 0.6263, -0.3243), (0.8168, 0.6431, -0.2813), (0.7652, 0.6489, -0.2537), (0.7078, 0.6501, -0.2392), (0.6489, 0.6503, -0.2457), (0.5904, 0.6509, -0.253), (0.5317, 0.651, -0.2569), (0.4728, 0.6511, -0.258), (0.4139, 0.651, -0.2583), (0.355, 0.6508, -0.2583), (0.2962, 0.651, -0.2584), (0.2373, 0.6509, -0.2588), (0.1784, 0.6511, -0.2589), (0.1196, 0.6508, -0.2583), (0.06072, 0.651, -0.258), (0.001878, 0.6509, -0.2578), (-0.05696, 0.6514, -0.2578), (-0.1158, 0.6513, -0.2576), (-0.1747, 0.6515, -0.2577), (-0.2336, 0.6515, -0.2579), (-0.2924, 0.6516, -0.2588), (-0.3513, 0.6518, -0.2585), (-0.4102, 0.6519, -0.2581), (-0.4691, 0.6519, -0.2585), (-0.528, 0.6521, -0.2588), (-0.5869, 0.6521, -0.258), (-0.6458, 0.6524, -0.2581), (-0.7034, 0.6526, -0.2571), (-0.7632, 0.6537, -0.2546), (-0.8089, 0.6433, -0.2905), (-0.8408, 0.6229, -0.336), (-0.8586, 0.59, -0.3815), (-0.8695, 0.5491, -0.4223), (0.8611, 0.5787, -0.4469), (0.843, 0.6174, -0.4064), (0.8227, 0.6533, -0.3643), (0.7965, 0.6827, -0.32), (0.76, 0.7023, -0.2772), (0.7066, 0.707, -0.2528), (0.649, 0.7092, -0.2399), (0.5901, 0.7092, -0.2452), (0.5317, 0.7097, -0.2528), (0.473, 0.7096, -0.2572), (0.4141, 0.7095, -0.2577), (0.3552, 0.7095, -0.2578), (0.2963, 0.7095, -0.2581), (0.2374, 0.7097, -0.258), (0.1785, 0.7095, -0.2577), (0.1197, 0.7095, -0.2577), (0.06081, 0.7093, -0.2578), (0.001956, 0.7097, -0.258), (-0.0569, 0.7096, -0.2577), (-0.1158, 0.7099, -0.2577), (-0.1746, 0.7102, -0.2577), (-0.2335, 0.7103, -0.2578), (-0.2924, 0.7103, -0.2585), (-0.3513, 0.7106, -0.2578), (-0.4101, 0.7106, -0.2577), (-0.469, 0.7107, -0.2582), (-0.5279, 0.7109, -0.2568), (-0.5868, 0.7108, -0.2556), (-0.6456, 0.711, -0.256), (-0.7059, 0.7124, -0.251), (-0.7549, 0.7048, -0.2833), (-0.7877, 0.6832, -0.3286), (-0.8084, 0.6514, -0.3737), (-0.8148, 0.6086, -0.414), (-0.8182, 0.5615, -0.4484), (0.8199, 0.5974, -0.4838), (0.8053, 0.638, -0.4441), (0.791, 0.6787, -0.4037), (0.7675, 0.7103, -0.3611), (0.7398, 0.7395, -0.3193), (0.7029, 0.7605, -0.2774), (0.6476, 0.7659, -0.2535), (0.5901, 0.7682, -0.2406), (0.5312, 0.768, -0.2466), (0.4728, 0.7683, -0.2543), (0.414, 0.7683, -0.2572), (0.3551, 0.7681, -0.2577), (0.2962, 0.7682, -0.2579), (0.2373, 0.7682, -0.2579), (0.1784, 0.7684, -0.2583), (0.1195, 0.7682, -0.2576), (0.06066, 0.7681, -0.2575), (0.001778, 0.7679, -0.2581), (-0.0571, 0.7683, -0.2583), (-0.116, 0.7683, -0.2583), (-0.1749, 0.7684, -0.2583), (-0.2337, 0.7688, -0.2584), (-0.2926, 0.7689, -0.2583), (-0.3515, 0.7689, -0.2589), (-0.4104, 0.7691, -0.2581), (-0.4693, 0.7691, -0.2562), (-0.5278, 0.7689, -0.2496), (-0.5867, 0.7695, -0.2512), (-0.646, 0.7705, -0.2546), (-0.6969, 0.7617, -0.2832), (-0.7315, 0.7391, -0.3265), (-0.759, 0.7093, -0.3679), (-0.7813, 0.6761, -0.4119), (-0.7894, 0.6351, -0.4534), (-0.7931, 0.5913, -0.4925), (0.7928, 0.6285, -0.5258), (0.7858, 0.6719, -0.4866), (0.7667, 0.7081, -0.4444), (0.7419, 0.7411, -0.4024), (0.7111, 0.7693, -0.361), (0.6822, 0.7971, -0.3196), (0.6416, 0.8175, -0.2818), (0.5889, 0.8248, -0.2568), (0.5313, 0.8271, -0.245), (0.4723, 0.8267, -0.2467), (0.4138, 0.8268, -0.2529), (0.3549, 0.8269, -0.2569), (0.2961, 0.8266, -0.2574), (0.2373, 0.8266, -0.2579), (0.1784, 0.8267, -0.258), (0.1195, 0.8269, -0.2581), (0.06064, 0.8267, -0.2578), (0.001763, 0.8268, -0.2578), (-0.05712, 0.8267, -0.2577), (-0.116, 0.827, -0.2577), (-0.1749, 0.827, -0.2577), (-0.2338, 0.8272, -0.2579), (-0.2926, 0.8275, -0.2575), (-0.3515, 0.8277, -0.2568), (-0.4103, 0.8276, -0.2557), (-0.469, 0.8278, -0.2512), (-0.528, 0.8279, -0.2497), (-0.586, 0.8278, -0.2614), (-0.6353, 0.8154, -0.2914), (-0.6751, 0.7934, -0.3292), (-0.7012, 0.7662, -0.3677), (-0.7325, 0.7412, -0.4098), (-0.7584, 0.7079, -0.4511), (-0.7787, 0.6732, -0.4941), (-0.7883, 0.6318, -0.535), (0.7808, 0.6665, -0.569), (0.764, 0.7046, -0.5275), (0.7399, 0.738, -0.4855), (0.7117, 0.7689, -0.4442), (0.6799, 0.7965, -0.4031), (0.6542, 0.8227, -0.3645), (0.626, 0.8549, -0.325), (0.584, 0.8743, -0.2883), (0.529, 0.8811, -0.2682), (0.4721, 0.8851, -0.2539), (0.4135, 0.8856, -0.2485), (0.3546, 0.8853, -0.2496), (0.2959, 0.8849, -0.2542), (0.2371, 0.885, -0.2571), (0.1782, 0.8851, -0.2576), (0.1193, 0.8852, -0.2577), (0.06048, 0.8855, -0.2575), (0.001599, 0.8853, -0.2576), (-0.05728, 0.8852, -0.2578), (-0.1162, 0.8853, -0.2581), (-0.175, 0.8856, -0.2578), (-0.2339, 0.8856, -0.2574), (-0.2928, 0.8857, -0.2564), (-0.3515, 0.886, -0.2521), (-0.4104, 0.8864, -0.2531), (-0.4693, 0.8865, -0.257), (-0.5259, 0.8821, -0.2726), (-0.5785, 0.8733, -0.298), (-0.6165, 0.8492, -0.336), (-0.6438, 0.8145, -0.3744), (-0.6665, 0.7851, -0.4116), (-0.6965, 0.7622, -0.4513), (-0.7287, 0.7366, -0.493), (-0.7542, 0.7039, -0.5341), (-0.776, 0.6706, -0.5774), (0.7574, 0.7005, -0.6103), (0.7354, 0.7343, -0.5684), (0.7115, 0.7683, -0.5271), (0.6788, 0.7944, -0.4857), (0.6426, 0.8106, -0.4461), (0.6191, 0.8432, -0.4071), (0.6, 0.8826, -0.3698), (0.5725, 0.9117, -0.3325), (0.5229, 0.927, -0.3047), (0.4694, 0.9368, -0.282), (0.4128, 0.9417, -0.2664), (0.3547, 0.9437, -0.2574), (0.2959, 0.9438, -0.2543), (0.2371, 0.9438, -0.253), (0.1783, 0.9437, -0.2558), (0.1194, 0.9439, -0.2572), (0.0605, 0.944, -0.2578), (0.001627, 0.944, -0.2583), (-0.05725, 0.944, -0.2583), (-0.1161, 0.944, -0.2576), (-0.175, 0.944, -0.2569), (-0.2339, 0.9444, -0.256), (-0.2927, 0.9445, -0.2561), (-0.3516, 0.9446, -0.2587), (-0.4096, 0.9433, -0.2686), (-0.4642, 0.9353, -0.2894), (-0.5164, 0.9233, -0.3138), (-0.5613, 0.9049, -0.3447), (-0.5845, 0.8696, -0.381), (-0.6014, 0.8246, -0.4141), (-0.6233, 0.79, -0.4513), (-0.6586, 0.7771, -0.4936), (-0.6929, 0.7589, -0.5343), (-0.7184, 0.7271, -0.5752), (-0.7445, 0.7009, -0.6169), (0.7287, 0.731, -0.6516), (0.7115, 0.7677, -0.6103), (0.679, 0.794, -0.5689), (0.6413, 0.8115, -0.5278), (0.6019, 0.8243, -0.4863), (0.5774, 0.8577, -0.4459), (0.5732, 0.908, -0.4156), (0.5535, 0.943, -0.3785), (0.5095, 0.9608, -0.351), (0.4602, 0.9741, -0.3268), (0.4078, 0.9872, -0.3035), (0.3521, 0.9949, -0.2862), (0.295, 0.9996, -0.2724), (0.2368, 1.002, -0.2642), (0.1781, 1.002, -0.2593), (0.1193, 1.002, -0.2586), (0.06042, 1.003, -0.258), (0.001553, 1.003, -0.258), (-0.05732, 1.003, -0.258), (-0.1162, 1.003, -0.2589), (-0.175, 1.003, -0.2604), (-0.2337, 1.002, -0.2656), (-0.2916, 0.9997, -0.2757), (-0.348, 0.9934, -0.2913), (-0.4035, 0.9857, -0.3092), (-0.4525, 0.9718, -0.3342), (-0.5036, 0.9592, -0.3587), (-0.5417, 0.933, -0.3924), (-0.5471, 0.8843, -0.424), (-0.5541, 0.8311, -0.4483), (-0.5797, 0.7983, -0.4899), (-0.6172, 0.7879, -0.534), (-0.6559, 0.7762, -0.5767), (-0.6842, 0.7503, -0.6166), (-0.7071, 0.7228, -0.6576)], [], [(3, 2, 37), (3, 37, 38), (6, 5, 40), (6, 40, 41), (9, 8, 43), (9, 43, 44), (12, 11, 46), (12, 46, 47), (15, 14, 49), (15, 49, 50), (18, 17, 52), (18, 52, 53), (21, 20, 55), (21, 55, 56), (24, 23, 58), (24, 58, 59), (27, 26, 61), (27, 61, 62), (30, 29, 64), (30, 64, 65), (33, 32, 67), (33, 67, 68), (1, 0, 35), (1, 35, 36), (4, 3, 38), (4, 38, 39), (7, 6, 41), (7, 41, 42), (10, 9, 44), (10, 44, 45), (13, 12, 47), (13, 47, 48), (16, 15, 50), (16, 50, 51), (19, 18, 53), (19, 53, 54), (22, 21, 56), (22, 56, 57), (25, 24, 59), (25, 59, 60), (28, 27, 62), (28, 62, 63), (31, 30, 65), (31, 65, 66), (34, 33, 68), (34, 68, 69), (2, 1, 36), (2, 36, 37), (5, 4, 39), (5, 39, 40), (8, 7, 42), (8, 42, 43), (11, 10, 45), (11, 45, 46), (14, 13, 48), (14, 48, 49), (17, 16, 51), (17, 51, 52), (20, 19, 54), (20, 54, 55), (23, 22, 57), (23, 57, 58), (26, 25, 60), (26, 60, 61), (29, 28, 63), (29, 63, 64), (32, 31, 66), (32, 66, 67), (60, 59, 94), (60, 94, 95), (63, 62, 97), (63, 97, 98), (66, 65, 100), (66, 100, 101), (69, 68, 103), (69, 103, 104), (37, 36, 71), (37, 71, 72), (40, 39, 74), (40, 74, 75), (43, 42, 77), (43, 77, 78), (46, 45, 80), (46, 80, 81), (49, 48, 83), (49, 83, 84), (52, 51, 86), (52, 86, 87), (55, 54, 89), (55, 89, 90), (58, 57, 92), (58, 92, 93), (61, 60, 95), (61, 95, 96), (64, 63, 98), (64, 98, 99), (67, 66, 101), (67, 101, 102), (38, 37, 72), (38, 72, 73), (41, 40, 75), (41, 75, 76), (44, 43, 78), (44, 78, 79), (47, 46, 81), (47, 81, 82), (50, 49, 84), (50, 84, 85), (53, 52, 87), (53, 87, 88), (56, 55, 90), (56, 90, 91), (59, 58, 93), (59, 93, 94), (62, 61, 96), (62, 96, 97), (65, 64, 99), (65, 99, 100), (68, 67, 102), (68, 102, 103), (36, 35, 70), (36, 70, 71), (39, 38, 73), (39, 73, 74), (42, 41, 76), (42, 76, 77), (45, 44, 79), (45, 79, 80), (48, 47, 82), (48, 82, 83), (51, 50, 85), (51, 85, 86), (54, 53, 88), (54, 88, 89), (57, 56, 91), (57, 91, 92), (71, 70, 105), (71, 105, 106), (74, 73, 108), (74, 108, 109), (77, 76, 111), (77, 111, 112), (80, 79, 114), (80, 114, 115), (83, 82, 117), (83, 117, 118), (86, 85, 120), (86, 120, 121), (89, 88, 123), (89, 123, 124), (92, 91, 126), (92, 126, 127), (95, 94, 129), (95, 129, 130), (98, 97, 132), (98, 132, 133), (101, 100, 135), (101, 135, 136), (104, 103, 138), (104, 138, 139), (72, 71, 106), (72, 106, 107), (75, 74, 109), (75, 109, 110), (78, 77, 112), (78, 112, 113), (81, 80, 115), (81, 115, 116), (84, 83, 118), (84, 118, 119), (87, 86, 121), (87, 121, 122), (90, 89, 124), (90, 124, 125), (93, 92, 127), (93, 127, 128), (96, 95, 130), (96, 130, 131), (99, 98, 133), (99, 133, 134), (102, 101, 136), (102, 136, 137), (73, 72, 107), (73, 107, 108), (76, 75, 110), (76, 110, 111), (79, 78, 113), (79, 113, 114), (82, 81, 116), (82, 116, 117), (85, 84, 119), (85, 119, 120), (88, 87, 122), (88, 122, 123), (91, 90, 125), (91, 125, 126), (94, 93, 128), (94, 128, 129), (97, 96, 131), (97, 131, 132), (100, 99, 134), (100, 134, 135), (103, 102, 137), (103, 137, 138), (123, 122, 157), (123, 157, 158), (126, 125, 160), (126, 160, 161), (129, 128, 163), (129, 163, 164), (132, 131, 166), (132, 166, 167), (135, 134, 169), (135, 169, 170), (138, 137, 172), (138, 172, 173), (106, 105, 140), (106, 140, 141), (109, 108, 143), (109, 143, 144), (112, 111, 146), (112, 146, 147), (115, 114, 149), (115, 149, 150), (118, 117, 152), (118, 152, 153), (121, 120, 155), (121, 155, 156), (124, 123, 158), (124, 158, 159), (127, 126, 161), (127, 161, 162), (130, 129, 164), (130, 164, 165), (133, 132, 167), (133, 167, 168), (136, 135, 170), (136, 170, 171), (139, 138, 173), (139, 173, 174), (107, 106, 141), (107, 141, 142), (110, 109, 144), (110, 144, 145), (113, 112, 147), (113, 147, 148), (116, 115, 150), (116, 150, 151), (119, 118, 153), (119, 153, 154), (122, 121, 156), (122, 156, 157), (125, 124, 159), (125, 159, 160), (128, 127, 162), (128, 162, 163), (131, 130, 165), (131, 165, 166), (134, 133, 168), (134, 168, 169), (137, 136, 171), (137, 171, 172), (108, 107, 142), (108, 142, 143), (111, 110, 145), (111, 145, 146), (114, 113, 148), (114, 148, 149), (117, 116, 151), (117, 151, 152), (120, 119, 154), (120, 154, 155), (143, 142, 177), (143, 177, 178), (146, 145, 180), (146, 180, 181), (149, 148, 183), (149, 183, 184), (152, 151, 186), (152, 186, 187), (155, 154, 189), (155, 189, 190), (158, 157, 192), (158, 192, 193), (161, 160, 195), (161, 195, 196), (164, 163, 198), (164, 198, 199), (167, 166, 201), (167, 201, 202), (170, 169, 204), (170, 204, 205), (173, 172, 207), (173, 207, 208), (141, 140, 175), (141, 175, 176), (144, 143, 178), (144, 178, 179), (147, 146, 181), (147, 181, 182), (150, 149, 184), (150, 184, 185), (153, 152, 187), (153, 187, 188), (156, 155, 190), (156, 190, 191), (159, 158, 193), (159, 193, 194), (162, 161, 196), (162, 196, 197), (165, 164, 199), (165, 199, 200), (168, 167, 202), (168, 202, 203), (171, 170, 205), (171, 205, 206), (174, 173, 208), (174, 208, 209), (142, 141, 176), (142, 176, 177), (145, 144, 179), (145, 179, 180), (148, 147, 182), (148, 182, 183), (151, 150, 185), (151, 185, 186), (154, 153, 188), (154, 188, 189), (157, 156, 191), (157, 191, 192), (160, 159, 194), (160, 194, 195), (163, 162, 197), (163, 197, 198), (166, 165, 200), (166, 200, 201), (169, 168, 203), (169, 203, 204), (172, 171, 206), (172, 206, 207), (186, 185, 220), (186, 220, 221), (189, 188, 223), (189, 223, 224), (192, 191, 226), (192, 226, 227), (195, 194, 229), (195, 229, 230), (198, 197, 232), (198, 232, 233), (201, 200, 235), (201, 235, 236), (204, 203, 238), (204, 238, 239), (207, 206, 241), (207, 241, 242), (178, 177, 212), (178, 212, 213), (181, 180, 215), (181, 215, 216), (184, 183, 218), (184, 218, 219), (187, 186, 221), (187, 221, 222), (190, 189, 224), (190, 224, 225), (193, 192, 227), (193, 227, 228), (196, 195, 230), (196, 230, 231), (199, 198, 233), (199, 233, 234), (202, 201, 236), (202, 236, 237), (205, 204, 239), (205, 239, 240), (208, 207, 242), (208, 242, 243), (176, 175, 210), (176, 210, 211), (179, 178, 213), (179, 213, 214), (182, 181, 216), (182, 216, 217), (185, 184, 219), (185, 219, 220), (188, 187, 222), (188, 222, 223), (191, 190, 225), (191, 225, 226), (194, 193, 228), (194, 228, 229), (197, 196, 231), (197, 231, 232), (200, 199, 234), (200, 234, 235), (203, 202, 237), (203, 237, 238), (206, 205, 240), (206, 240, 241), (209, 208, 243), (209, 243, 244), (177, 176, 211), (177, 211, 212), (180, 179, 214), (180, 214, 215), (183, 182, 217), (183, 217, 218), (212, 211, 246), (212, 246, 247), (215, 214, 249), (215, 249, 250), (218, 217, 252), (218, 252, 253), (221, 220, 255), (221, 255, 256), (224, 223, 258), (224, 258, 259), (227, 226, 261), (227, 261, 262), (230, 229, 264), (230, 264, 265), (233, 232, 267), (233, 267, 268), (236, 235, 270), (236, 270, 271), (239, 238, 273), (239, 273, 274), (242, 241, 276), (242, 276, 277), (213, 212, 247), (213, 247, 248), (216, 215, 250), (216, 250, 251), (219, 218, 253), (219, 253, 254), (222, 221, 256), (222, 256, 257), (225, 224, 259), (225, 259, 260), (228, 227, 262), (228, 262, 263), (231, 230, 265), (231, 265, 266), (234, 233, 268), (234, 268, 269), (237, 236, 271), (237, 271, 272), (240, 239, 274), (240, 274, 275), (243, 242, 277), (243, 277, 278), (211, 210, 245), (211, 245, 246), (214, 213, 248), (214, 248, 249), (217, 216, 251), (217, 251, 252), (220, 219, 254), (220, 254, 255), (223, 222, 257), (223, 257, 258), (226, 225, 260), (226, 260, 261), (229, 228, 263), (229, 263, 264), (232, 231, 266), (232, 266, 267), (235, 234, 269), (235, 269, 270), (238, 237, 272), (238, 272, 273), (241, 240, 275), (241, 275, 276), (244, 243, 278), (244, 278, 279), (249, 248, 283), (249, 283, 284), (252, 251, 286), (252, 286, 287), (255, 254, 289), (255, 289, 290), (258, 257, 292), (258, 292, 293), (261, 260, 295), (261, 295, 296), (264, 263, 298), (264, 298, 299), (267, 266, 301), (267, 301, 302), (270, 269, 304), (270, 304, 305), (273, 272, 307), (273, 307, 308), (276, 275, 310), (276, 310, 311), (279, 278, 313), (279, 313, 314), (247, 246, 281), (247, 281, 282), (250, 249, 284), (250, 284, 285), (253, 252, 287), (253, 287, 288), (256, 255, 290), (256, 290, 291), (259, 258, 293), (259, 293, 294), (262, 261, 296), (262, 296, 297), (265, 264, 299), (265, 299, 300), (268, 267, 302), (268, 302, 303), (271, 270, 305), (271, 305, 306), (274, 273, 308), (274, 308, 309), (277, 276, 311), (277, 311, 312), (248, 247, 282), (248, 282, 283), (251, 250, 285), (251, 285, 286), (254, 253, 288), (254, 288, 289), (257, 256, 291), (257, 291, 292), (260, 259, 294), (260, 294, 295), (263, 262, 297), (263, 297, 298), (266, 265, 300), (266, 300, 301), (269, 268, 303), (269, 303, 304), (272, 271, 306), (272, 306, 307), (275, 274, 309), (275, 309, 310), (278, 277, 312), (278, 312, 313), (246, 245, 280), (246, 280, 281), (281, 280, 315), (281, 315, 316), (284, 283, 318), (284, 318, 319), (287, 286, 321), (287, 321, 322), (290, 289, 324), (290, 324, 325), (293, 292, 327), (293, 327, 328), (296, 295, 330), (296, 330, 331), (299, 298, 333), (299, 333, 334), (302, 301, 336), (302, 336, 337), (305, 304, 339), (305, 339, 340), (308, 307, 342), (308, 342, 343), (311, 310, 345), (311, 345, 346), (314, 313, 348), (314, 348, 349), (282, 281, 316), (282, 316, 317), (285, 284, 319), (285, 319, 320), (288, 287, 322), (288, 322, 323), (291, 290, 325), (291, 325, 326), (294, 293, 328), (294, 328, 329), (297, 296, 331), (297, 331, 332), (300, 299, 334), (300, 334, 335), (303, 302, 337), (303, 337, 338), (306, 305, 340), (306, 340, 341), (309, 308, 343), (309, 343, 344), (312, 311, 346), (312, 346, 347), (283, 282, 317), (283, 317, 318), (286, 285, 320), (286, 320, 321), (289, 288, 323), (289, 323, 324), (292, 291, 326), (292, 326, 327), (295, 294, 329), (295, 329, 330), (298, 297, 332), (298, 332, 333), (301, 300, 335), (301, 335, 336), (304, 303, 338), (304, 338, 339), (307, 306, 341), (307, 341, 342), (310, 309, 344), (310, 344, 345), (313, 312, 347), (313, 347, 348), (318, 317, 352), (318, 352, 353), (321, 320, 355), (321, 355, 356), (324, 323, 358), (324, 358, 359), (327, 326, 361), (327, 361, 362), (330, 329, 364), (330, 364, 365), (333, 332, 367), (333, 367, 368), (336, 335, 370), (336, 370, 371), (339, 338, 373), (339, 373, 374), (342, 341, 376), (342, 376, 377), (345, 344, 379), (345, 379, 380), (348, 347, 382), (348, 382, 383), (316, 315, 350), (316, 350, 351), (319, 318, 353), (319, 353, 354), (322, 321, 356), (322, 356, 357), (325, 324, 359), (325, 359, 360), (328, 327, 362), (328, 362, 363), (331, 330, 365), (331, 365, 366), (334, 333, 368), (334, 368, 369), (337, 336, 371), (337, 371, 372), (340, 339, 374), (340, 374, 375), (343, 342, 377), (343, 377, 378), (346, 345, 380), (346, 380, 381), (349, 348, 383), (349, 383, 384), (317, 316, 351), (317, 351, 352), (320, 319, 354), (320, 354, 355), (323, 322, 357), (323, 357, 358), (326, 325, 360), (326, 360, 361), (329, 328, 363), (329, 363, 364), (332, 331, 366), (332, 366, 367), (335, 334, 369), (335, 369, 370), (338, 337, 372), (338, 372, 373), (341, 340, 375), (341, 375, 376), (344, 343, 378), (344, 378, 379), (347, 346, 381), (347, 381, 382), (353, 352, 387), (353, 387, 388), (356, 355, 390), (356, 390, 391), (359, 358, 393), (359, 393, 394), (362, 361, 396), (362, 396, 397), (365, 364, 399), (365, 399, 400), (368, 367, 402), (368, 402, 403), (371, 370, 405), (371, 405, 406), (374, 373, 408), (374, 408, 409), (377, 376, 411), (377, 411, 412), (380, 379, 414), (380, 414, 415), (383, 382, 417), (383, 417, 418), (351, 350, 385), (351, 385, 386), (354, 353, 388), (354, 388, 389), (357, 356, 391), (357, 391, 392), (360, 359, 394), (360, 394, 395), (363, 362, 397), (363, 397, 398), (366, 365, 400), (366, 400, 401), (369, 368, 403), (369, 403, 404), (372, 371, 406), (372, 406, 407), (375, 374, 409), (375, 409, 410), (378, 377, 412), (378, 412, 413), (381, 380, 415), (381, 415, 416), (384, 383, 418), (384, 418, 419), (352, 351, 386), (352, 386, 387), (355, 354, 389), (355, 389, 390), (358, 357, 392), (358, 392, 393), (361, 360, 395), (361, 395, 396), (364, 363, 398), (364, 398, 399), (367, 366, 401), (367, 401, 402), (370, 369, 404), (370, 404, 405), (373, 372, 407), (373, 407, 408), (376, 375, 410), (376, 410, 411), (379, 378, 413), (379, 413, 414), (382, 381, 416), (382, 416, 417), (387, 386, 421), (387, 421, 422), (390, 389, 424), (390, 424, 425), (393, 392, 427), (393, 427, 428), (396, 395, 430), (396, 430, 431), (399, 398, 433), (399, 433, 434), (402, 401, 436), (402, 436, 437), (405, 404, 439), (405, 439, 440), (408, 407, 442), (408, 442, 443), (411, 410, 445), (411, 445, 446), (414, 413, 448), (414, 448, 449), (417, 416, 451), (417, 451, 452), (388, 387, 422), (388, 422, 423), (391, 390, 425), (391, 425, 426), (394, 393, 428), (394, 428, 429), (397, 396, 431), (397, 431, 432), (400, 399, 434), (400, 434, 435), (403, 402, 437), (403, 437, 438), (406, 405, 440), (406, 440, 441), (409, 408, 443), (409, 443, 444), (412, 411, 446), (412, 446, 447), (415, 414, 449), (415, 449, 450), (418, 417, 452), (418, 452, 453), (386, 385, 420), (386, 420, 421), (389, 388, 423), (389, 423, 424), (392, 391, 426), (392, 426, 427), (395, 394, 429), (395, 429, 430), (398, 397, 432), (398, 432, 433), (401, 400, 435), (401, 435, 436), (404, 403, 438), (404, 438, 439), (407, 406, 441), (407, 441, 442), (410, 409, 444), (410, 444, 445), (413, 412, 447), (413, 447, 448), (416, 415, 450), (416, 450, 451), (419, 418, 453), (419, 453, 454), (422, 421, 456), (422, 456, 457), (425, 424, 459), (425, 459, 460), (428, 427, 462), (428, 462, 463), (431, 430, 465), (431, 465, 466), (434, 433, 468), (434, 468, 469), (437, 436, 471), (437, 471, 472), (440, 439, 474), (440, 474, 475), (443, 442, 477), (443, 477, 478), (446, 445, 480), (446, 480, 481), (449, 448, 483), (449, 483, 484), (452, 451, 486), (452, 486, 487), (423, 422, 457), (423, 457, 458), (426, 425, 460), (426, 460, 461), (429, 428, 463), (429, 463, 464), (432, 431, 466), (432, 466, 467), (435, 434, 469), (435, 469, 470), (438, 437, 472), (438, 472, 473), (441, 440, 475), (441, 475, 476), (444, 443, 478), (444, 478, 479), (447, 446, 481), (447, 481, 482), (450, 449, 484), (450, 484, 485), (453, 452, 487), (453, 487, 488), (421, 420, 455), (421, 455, 456), (424, 423, 458), (424, 458, 459), (427, 426, 461), (427, 461, 462), (430, 429, 464), (430, 464, 465), (433, 432, 467), (433, 467, 468), (436, 435, 470), (436, 470, 471), (439, 438, 473), (439, 473, 474), (442, 441, 476), (442, 476, 477), (445, 444, 479), (445, 479, 480), (448, 447, 482), (448, 482, 483), (451, 450, 485), (451, 485, 486), (454, 453, 488), (454, 488, 489), (456, 455, 490), (456, 490, 491), (459, 458, 493), (459, 493, 494), (462, 461, 496), (462, 496, 497), (465, 464, 499), (465, 499, 500), (468, 467, 502), (468, 502, 503), (471, 470, 505), (471, 505, 506), (474, 473, 508), (474, 508, 509), (477, 476, 511), (477, 511, 512), (480, 479, 514), (480, 514, 515), (483, 482, 517), (483, 517, 518), (486, 485, 520), (486, 520, 521), (489, 488, 523), (489, 523, 524), (457, 456, 491), (457, 491, 492), (460, 459, 494), (460, 494, 495), (463, 462, 497), (463, 497, 498), (466, 465, 500), (466, 500, 501), (469, 468, 503), (469, 503, 504), (472, 471, 506), (472, 506, 507), (475, 474, 509), (475, 509, 510), (478, 477, 512), (478, 512, 513), (481, 480, 515), (481, 515, 516), (484, 483, 518), (484, 518, 519), (487, 486, 521), (487, 521, 522), (458, 457, 492), (458, 492, 493), (461, 460, 495), (461, 495, 496), (464, 463, 498), (464, 498, 499), (467, 466, 501), (467, 501, 502), (470, 469, 504), (470, 504, 505), (473, 472, 507), (473, 507, 508), (476, 475, 510), (476, 510, 511), (479, 478, 513), (479, 513, 514), (482, 481, 516), (482, 516, 517), (485, 484, 519), (485, 519, 520), (488, 487, 522), (488, 522, 523), (491, 490, 525), (491, 525, 526), (494, 493, 528), (494, 528, 529), (497, 496, 531), (497, 531, 532), (500, 499, 534), (500, 534, 535), (503, 502, 537), (503, 537, 538), (506, 505, 540), (506, 540, 541), (509, 508, 543), (509, 543, 544), (512, 511, 546), (512, 546, 547), (515, 514, 549), (515, 549, 550), (518, 517, 552), (518, 552, 553), (521, 520, 555), (521, 555, 556), (524, 523, 558), (524, 558, 559), (492, 491, 526), (492, 526, 527), (495, 494, 529), (495, 529, 530), (498, 497, 532), (498, 532, 533), (501, 500, 535), (501, 535, 536), (504, 503, 538), (504, 538, 539), (507, 506, 541), (507, 541, 542), (510, 509, 544), (510, 544, 545), (513, 512, 547), (513, 547, 548), (516, 515, 550), (516, 550, 551), (519, 518, 553), (519, 553, 554), (522, 521, 556), (522, 556, 557), (493, 492, 527), (493, 527, 528), (496, 495, 530), (496, 530, 531), (499, 498, 533), (499, 533, 534), (502, 501, 536), (502, 536, 537), (505, 504, 539), (505, 539, 540), (508, 507, 542), (508, 542, 543), (511, 510, 545), (511, 545, 546), (514, 513, 548), (514, 548, 549), (517, 516, 551), (517, 551, 552), (520, 519, 554), (520, 554, 555), (523, 522, 557), (523, 557, 558), (528, 527, 562), (528, 562, 563), (531, 530, 565), (531, 565, 566), (534, 533, 568), (534, 568, 569), (537, 536, 571), (537, 571, 572), (540, 539, 574), (540, 574, 575), (543, 542, 577), (543, 577, 578), (546, 545, 580), (546, 580, 581), (549, 548, 583), (549, 583, 584), (552, 551, 586), (552, 586, 587), (555, 554, 589), (555, 589, 590), (558, 557, 592), (558, 592, 593), (526, 525, 560), (526, 560, 561), (529, 528, 563), (529, 563, 564), (532, 531, 566), (532, 566, 567), (535, 534, 569), (535, 569, 570), (538, 537, 572), (538, 572, 573), (541, 540, 575), (541, 575, 576), (544, 543, 578), (544, 578, 579), (547, 546, 581), (547, 581, 582), (550, 549, 584), (550, 584, 585), (553, 552, 587), (553, 587, 588), (556, 555, 590), (556, 590, 591), (559, 558, 593), (559, 593, 594), (527, 526, 561), (527, 561, 562), (530, 529, 564), (530, 564, 565), (533, 532, 567), (533, 567, 568), (536, 535, 570), (536, 570, 571), (539, 538, 573), (539, 573, 574), (542, 541, 576), (542, 576, 577), (545, 544, 579), (545, 579, 580), (548, 547, 582), (548, 582, 583), (551, 550, 585), (551, 585, 586), (554, 553, 588), (554, 588, 589), (557, 556, 591), (557, 591, 592), (562, 561, 596), (562, 596, 597), (565, 564, 599), (565, 599, 600), (568, 567, 602), (568, 602, 603), (571, 570, 605), (571, 605, 606), (574, 573, 608), (574, 608, 609), (577, 576, 611), (577, 611, 612), (580, 579, 614), (580, 614, 615), (583, 582, 617), (583, 617, 618), (586, 585, 620), (586, 620, 621), (589, 588, 623), (589, 623, 624), (592, 591, 626), (592, 626, 627), (563, 562, 597), (563, 597, 598), (566, 565, 600), (566, 600, 601), (569, 568, 603), (569, 603, 604), (572, 571, 606), (572, 606, 607), (575, 574, 609), (575, 609, 610), (578, 577, 612), (578, 612, 613), (581, 580, 615), (581, 615, 616), (584, 583, 618), (584, 618, 619), (587, 586, 621), (587, 621, 622), (590, 589, 624), (590, 624, 625), (593, 592, 627), (593, 627, 628), (561, 560, 595), (561, 595, 596), (564, 563, 598), (564, 598, 599), (567, 566, 601), (567, 601, 602), (570, 569, 604), (570, 604, 605), (573, 572, 607), (573, 607, 608), (576, 575, 610), (576, 610, 611), (579, 578, 613), (579, 613, 614), (582, 581, 616), (582, 616, 617), (585, 584, 619), (585, 619, 620), (588, 587, 622), (588, 622, 623), (591, 590, 625), (591, 625, 626), (594, 593, 628), (594, 628, 629), (597, 596, 631), (597, 631, 632), (600, 599, 634), (600, 634, 635), (603, 602, 637), (603, 637, 638), (606, 605, 640), (606, 640, 641), (609, 608, 643), (609, 643, 644), (612, 611, 646), (612, 646, 647), (615, 614, 649), (615, 649, 650), (618, 617, 652), (618, 652, 653), (621, 620, 655), (621, 655, 656), (624, 623, 658), (624, 658, 659), (627, 626, 661), (627, 661, 662), (598, 597, 632), (598, 632, 633), (601, 600, 635), (601, 635, 636), (604, 603, 638), (604, 638, 639), (607, 606, 641), (607, 641, 642), (610, 609, 644), (610, 644, 645), (613, 612, 647), (613, 647, 648), (616, 615, 650), (616, 650, 651), (619, 618, 653), (619, 653, 654), (622, 621, 656), (622, 656, 657), (625, 624, 659), (625, 659, 660), (628, 627, 662), (628, 662, 663), (596, 595, 630), (596, 630, 631), (599, 598, 633), (599, 633, 634), (602, 601, 636), (602, 636, 637), (605, 604, 639), (605, 639, 640), (608, 607, 642), (608, 642, 643), (611, 610, 645), (611, 645, 646), (614, 613, 648), (614, 648, 649), (617, 616, 651), (617, 651, 652), (620, 619, 654), (620, 654, 655), (623, 622, 657), (623, 657, 658), (626, 625, 660), (626, 660, 661), (629, 628, 663), (629, 663, 664), (631, 630, 665), (631, 665, 666), (634, 633, 668), (634, 668, 669), (637, 636, 671), (637, 671, 672), (640, 639, 674), (640, 674, 675), (643, 642, 677), (643, 677, 678), (646, 645, 680), (646, 680, 681), (649, 648, 683), (649, 683, 684), (652, 651, 686), (652, 686, 687), (655, 654, 689), (655, 689, 690), (658, 657, 692), (658, 692, 693), (661, 660, 695), (661, 695, 696), (664, 663, 698), (664, 698, 699), (632, 631, 666), (632, 666, 667), (635, 634, 669), (635, 669, 670), (638, 637, 672), (638, 672, 673), (641, 640, 675), (641, 675, 676), (644, 643, 678), (644, 678, 679), (647, 646, 681), (647, 681, 682), (650, 649, 684), (650, 684, 685), (653, 652, 687), (653, 687, 688), (656, 655, 690), (656, 690, 691), (659, 658, 693), (659, 693, 694), (662, 661, 696), (662, 696, 697), (633, 632, 667), (633, 667, 668), (636, 635, 670), (636, 670, 671), (639, 638, 673), (639, 673, 674), (642, 641, 676), (642, 676, 677), (645, 644, 679), (645, 679, 680), (648, 647, 682), (648, 682, 683), (651, 650, 685), (651, 685, 686), (654, 653, 688), (654, 688, 689), (657, 656, 691), (657, 691, 692), (660, 659, 694), (660, 694, 695), (663, 662, 697), (663, 697, 698), (666, 665, 700), (666, 700, 701), (669, 668, 703), (669, 703, 704), (672, 671, 706), (672, 706, 707), (675, 674, 709), (675, 709, 710), (678, 677, 712), (678, 712, 713), (681, 680, 715), (681, 715, 716), (684, 683, 718), (684, 718, 719), (687, 686, 721), (687, 721, 722), (690, 689, 724), (690, 724, 725), (693, 692, 727), (693, 727, 728), (696, 695, 730), (696, 730, 731), (699, 698, 733), (699, 733, 734), (667, 666, 701), (667, 701, 702), (670, 669, 704), (670, 704, 705), (673, 672, 707), (673, 707, 708), (676, 675, 710), (676, 710, 711), (679, 678, 713), (679, 713, 714), (682, 681, 716), (682, 716, 717), (685, 684, 719), (685, 719, 720), (688, 687, 722), (688, 722, 723), (691, 690, 725), (691, 725, 726), (694, 693, 728), (694, 728, 729), (697, 696, 731), (697, 731, 732), (668, 667, 702), (668, 702, 703), (671, 670, 705), (671, 705, 706), (674, 673, 708), (674, 708, 709), (677, 676, 711), (677, 711, 712), (680, 679, 714), (680, 714, 715), (683, 682, 717), (683, 717, 718), (686, 685, 720), (686, 720, 721), (689, 688, 723), (689, 723, 724), (692, 691, 726), (692, 726, 727), (695, 694, 729), (695, 729, 730), (698, 697, 732), (698, 732, 733), (703, 702, 737), (703, 737, 738), (706, 705, 740), (706, 740, 741), (709, 708, 743), (709, 743, 744), (712, 711, 746), (712, 746, 747), (715, 714, 749), (715, 749, 750), (718, 717, 752), (718, 752, 753), (721, 720, 755), (721, 755, 756), (724, 723, 758), (724, 758, 759), (727, 726, 761), (727, 761, 762), (730, 729, 764), (730, 764, 765), (733, 732, 767), (733, 767, 768), (701, 700, 735), (701, 735, 736), (704, 703, 738), (704, 738, 739), (707, 706, 741), (707, 741, 742), (710, 709, 744), (710, 744, 745), (713, 712, 747), (713, 747, 748), (716, 715, 750), (716, 750, 751), (719, 718, 753), (719, 753, 754), (722, 721, 756), (722, 756, 757), (725, 724, 759), (725, 759, 760), (728, 727, 762), (728, 762, 763), (731, 730, 765), (731, 765, 766), (734, 733, 768), (734, 768, 769), (702, 701, 736), (702, 736, 737), (705, 704, 739), (705, 739, 740), (708, 707, 742), (708, 742, 743), (711, 710, 745), (711, 745, 746), (714, 713, 748), (714, 748, 749), (717, 716, 751), (717, 751, 752), (720, 719, 754), (720, 754, 755), (723, 722, 757), (723, 757, 758), (726, 725, 760), (726, 760, 761), (729, 728, 763), (729, 763, 764), (732, 731, 766), (732, 766, 767), (738, 737, 772), (738, 772, 773), (741, 740, 775), (741, 775, 776), (744, 743, 778), (744, 778, 779), (747, 746, 781), (747, 781, 782), (750, 749, 784), (750, 784, 785), (753, 752, 787), (753, 787, 788), (756, 755, 790), (756, 790, 791), (759, 758, 793), (759, 793, 794), (762, 761, 796), (762, 796, 797), (765, 764, 799), (765, 799, 800), (768, 767, 802), (768, 802, 803), (736, 735, 770), (736, 770, 771), (739, 738, 773), (739, 773, 774), (742, 741, 776), (742, 776, 777), (745, 744, 779), (745, 779, 780), (748, 747, 782), (748, 782, 783), (751, 750, 785), (751, 785, 786), (754, 753, 788), (754, 788, 789), (757, 756, 791), (757, 791, 792), (760, 759, 794), (760, 794, 795), (763, 762, 797), (763, 797, 798), (766, 765, 800), (766, 800, 801), (769, 768, 803), (769, 803, 804), (737, 736, 771), (737, 771, 772), (740, 739, 774), (740, 774, 775), (743, 742, 777), (743, 777, 778), (746, 745, 780), (746, 780, 781), (749, 748, 783), (749, 783, 784), (752, 751, 786), (752, 786, 787), (755, 754, 789), (755, 789, 790), (758, 757, 792), (758, 792, 793), (761, 760, 795), (761, 795, 796), (764, 763, 798), (764, 798, 799), (767, 766, 801), (767, 801, 802), (772, 771, 806), (772, 806, 807), (775, 774, 809), (775, 809, 810), (778, 777, 812), (778, 812, 813), (781, 780, 815), (781, 815, 816), (784, 783, 818), (784, 818, 819), (787, 786, 821), (787, 821, 822), (790, 789, 824), (790, 824, 825), (793, 792, 827), (793, 827, 828), (796, 795, 830), (796, 830, 831), (799, 798, 833), (799, 833, 834), (802, 801, 836), (802, 836, 837), (773, 772, 807), (773, 807, 808), (776, 775, 810), (776, 810, 811), (779, 778, 813), (779, 813, 814), (782, 781, 816), (782, 816, 817), (785, 784, 819), (785, 819, 820), (788, 787, 822), (788, 822, 823), (791, 790, 825), (791, 825, 826), (794, 793, 828), (794, 828, 829), (797, 796, 831), (797, 831, 832), (800, 799, 834), (800, 834, 835), (803, 802, 837), (803, 837, 838), (771, 770, 805), (771, 805, 806), (774, 773, 808), (774, 808, 809), (777, 776, 811), (777, 811, 812), (780, 779, 814), (780, 814, 815), (783, 782, 817), (783, 817, 818), (786, 785, 820), (786, 820, 821), (789, 788, 823), (789, 823, 824), (792, 791, 826), (792, 826, 827), (795, 794, 829), (795, 829, 830), (798, 797, 832), (798, 832, 833), (801, 800, 835), (801, 835, 836), (804, 803, 838), (804, 838, 839), (807, 806, 841), (807, 841, 842), (810, 809, 844), (810, 844, 845), (813, 812, 847), (813, 847, 848), (816, 815, 850), (816, 850, 851), (819, 818, 853), (819, 853, 854), (822, 821, 856), (822, 856, 857), (825, 824, 859), (825, 859, 860), (828, 827, 862), (828, 862, 863), (831, 830, 865), (831, 865, 866), (834, 833, 868), (834, 868, 869), (837, 836, 871), (837, 871, 872), (808, 807, 842), (808, 842, 843), (811, 810, 845), (811, 845, 846), (814, 813, 848), (814, 848, 849), (817, 816, 851), (817, 851, 852), (820, 819, 854), (820, 854, 855), (823, 822, 857), (823, 857, 858), (826, 825, 860), (826, 860, 861), (829, 828, 863), (829, 863, 864), (832, 831, 866), (832, 866, 867), (835, 834, 869), (835, 869, 870), (838, 837, 872), (838, 872, 873), (806, 805, 840), (806, 840, 841), (809, 808, 843), (809, 843, 844), (812, 811, 846), (812, 846, 847), (815, 814, 849), (815, 849, 850), (818, 817, 852), (818, 852, 853), (821, 820, 855), (821, 855, 856), (824, 823, 858), (824, 858, 859), (827, 826, 861), (827, 861, 862), (830, 829, 864), (830, 864, 865), (833, 832, 867), (833, 867, 868), (836, 835, 870), (836, 870, 871), (839, 838, 873), (839, 873, 874), (841, 840, 875), (841, 875, 876), (844, 843, 878), (844, 878, 879), (847, 846, 881), (847, 881, 882), (850, 849, 884), (850, 884, 885), (853, 852, 887), (853, 887, 888), (856, 855, 890), (856, 890, 891), (859, 858, 893), (859, 893, 894), (862, 861, 896), (862, 896, 897), (865, 864, 899), (865, 899, 900), (868, 867, 902), (868, 902, 903), (871, 870, 905), (871, 905, 906), (874, 873, 908), (874, 908, 909), (842, 841, 876), (842, 876, 877), (845, 844, 879), (845, 879, 880), (848, 847, 882), (848, 882, 883), (851, 850, 885), (851, 885, 886), (854, 853, 888), (854, 888, 889), (857, 856, 891), (857, 891, 892), (860, 859, 894), (860, 894, 895), (863, 862, 897), (863, 897, 898), (866, 865, 900), (866, 900, 901), (869, 868, 903), (869, 903, 904), (872, 871, 906), (872, 906, 907), (843, 842, 877), (843, 877, 878), (846, 845, 880), (846, 880, 881), (849, 848, 883), (849, 883, 884), (852, 851, 886), (852, 886, 887), (855, 854, 889), (855, 889, 890), (858, 857, 892), (858, 892, 893), (861, 860, 895), (861, 895, 896), (864, 863, 898), (864, 898, 899), (867, 866, 901), (867, 901, 902), (870, 869, 904), (870, 904, 905), (873, 872, 907), (873, 907, 908), (876, 875, 910), (876, 910, 911), (879, 878, 913), (879, 913, 914), (882, 881, 916), (882, 916, 917), (885, 884, 919), (885, 919, 920), (888, 887, 922), (888, 922, 923), (891, 890, 925), (891, 925, 926), (894, 893, 928), (894, 928, 929), (897, 896, 931), (897, 931, 932), (900, 899, 934), (900, 934, 935), (903, 902, 937), (903, 937, 938), (906, 905, 940), (906, 940, 941), (909, 908, 943), (909, 943, 944), (877, 876, 911), (877, 911, 912), (880, 879, 914), (880, 914, 915), (883, 882, 917), (883, 917, 918), (886, 885, 920), (886, 920, 921), (889, 888, 923), (889, 923, 924), (892, 891, 926), (892, 926, 927), (895, 894, 929), (895, 929, 930), (898, 897, 932), (898, 932, 933), (901, 900, 935), (901, 935, 936), (904, 903, 938), (904, 938, 939), (907, 906, 941), (907, 941, 942), (878, 877, 912), (878, 912, 913), (881, 880, 915), (881, 915, 916), (884, 883, 918), (884, 918, 919), (887, 886, 921), (887, 921, 922), (890, 889, 924), (890, 924, 925), (893, 892, 927), (893, 927, 928), (896, 895, 930), (896, 930, 931), (899, 898, 933), (899, 933, 934), (902, 901, 936), (902, 936, 937), (905, 904, 939), (905, 939, 940), (908, 907, 942), (908, 942, 943), (913, 912, 947), (913, 947, 948), (916, 915, 950), (916, 950, 951), (919, 918, 953), (919, 953, 954), (922, 921, 956), (922, 956, 957), (925, 924, 959), (925, 959, 960), (928, 927, 962), (928, 962, 963), (931, 930, 965), (931, 965, 966), (934, 933, 968), (934, 968, 969), (937, 936, 971), (937, 971, 972), (940, 939, 974), (940, 974, 975), (943, 942, 977), (943, 977, 978), (911, 910, 945), (911, 945, 946), (914, 913, 948), (914, 948, 949), (917, 916, 951), (917, 951, 952), (920, 919, 954), (920, 954, 955), (923, 922, 957), (923, 957, 958), (926, 925, 960), (926, 960, 961), (929, 928, 963), (929, 963, 964), (932, 931, 966), (932, 966, 967), (935, 934, 969), (935, 969, 970), (938, 937, 972), (938, 972, 973), (941, 940, 975), (941, 975, 976), (944, 943, 978), (944, 978, 979), (912, 911, 946), (912, 946, 947), (915, 914, 949), (915, 949, 950), (918, 917, 952), (918, 952, 953), (921, 920, 955), (921, 955, 956), (924, 923, 958), (924, 958, 959), (927, 926, 961), (927, 961, 962), (930, 929, 964), (930, 964, 965), (933, 932, 967), (933, 967, 968), (936, 935, 970), (936, 970, 971), (939, 938, 973), (939, 973, 974), (942, 941, 976), (942, 976, 977), (974, 973, 1008), (974, 1008, 1009), (977, 976, 1011), (977, 1011, 1012), (948, 947, 982), (948, 982, 983), (951, 950, 985), (951, 985, 986), (954, 953, 988), (954, 988, 989), (957, 956, 991), (957, 991, 992), (960, 959, 994), (960, 994, 995), (963, 962, 997), (963, 997, 998), (966, 965, 1000), (966, 1000, 1001), (969, 968, 1003), (969, 1003, 1004), (972, 971, 1006), (972, 1006, 1007), (975, 974, 1009), (975, 1009, 1010), (978, 977, 1012), (978, 1012, 1013), (946, 945, 980), (946, 980, 981), (949, 948, 983), (949, 983, 984), (952, 951, 986), (952, 986, 987), (955, 954, 989), (955, 989, 990), (958, 957, 992), (958, 992, 993), (961, 960, 995), (961, 995, 996), (964, 963, 998), (964, 998, 999), (967, 966, 1001), (967, 1001, 1002), (970, 969, 1004), (970, 1004, 1005), (973, 972, 1007), (973, 1007, 1008), (976, 975, 1010), (976, 1010, 1011), (979, 978, 1013), (979, 1013, 1014), (947, 946, 981), (947, 981, 982), (950, 949, 984), (950, 984, 985), (953, 952, 987), (953, 987, 988), (956, 955, 990), (956, 990, 991), (959, 958, 993), (959, 993, 994), (962, 961, 996), (962, 996, 997), (965, 964, 999), (965, 999, 1000), (968, 967, 1002), (968, 1002, 1003), (971, 970, 1005), (971, 1005, 1006), (982, 981, 1016), (982, 1016, 1017), (985, 984, 1019), (985, 1019, 1020), (988, 987, 1022), (988, 1022, 1023), (991, 990, 1025), (991, 1025, 1026), (994, 993, 1028), (994, 1028, 1029), (997, 996, 1031), (997, 1031, 1032), (1000, 999, 1034), (1000, 1034, 1035), (1003, 1002, 1037), (1003, 1037, 1038), (1006, 1005, 1040), (1006, 1040, 1041), (1009, 1008, 1043), (1009, 1043, 1044), (1012, 1011, 1046), (1012, 1046, 1047), (983, 982, 1017), (983, 1017, 1018), (986, 985, 1020), (986, 1020, 1021), (989, 988, 1023), (989, 1023, 1024), (992, 991, 1026), (992, 1026, 1027), (995, 994, 1029), (995, 1029, 1030), (998, 997, 1032), (998, 1032, 1033), (1001, 1000, 1035), (1001, 1035, 1036), (1004, 1003, 1038), (1004, 1038, 1039), (1007, 1006, 1041), (1007, 1041, 1042), (1010, 1009, 1044), (1010, 1044, 1045), (1013, 1012, 1047), (1013, 1047, 1048), (981, 980, 1015), (981, 1015, 1016), (984, 983, 1018), (984, 1018, 1019), (987, 986, 1021), (987, 1021, 1022), (990, 989, 1024), (990, 1024, 1025), (993, 992, 1027), (993, 1027, 1028), (996, 995, 1030), (996, 1030, 1031), (999, 998, 1033), (999, 1033, 1034), (1002, 1001, 1036), (1002, 1036, 1037), (1005, 1004, 1039), (1005, 1039, 1040), (1008, 1007, 1042), (1008, 1042, 1043), (1011, 1010, 1045), (1011, 1045, 1046), (1014, 1013, 1048), (1014, 1048, 1049), (1037, 1036, 1071), (1037, 1071, 1072), (1040, 1039, 1074), (1040, 1074, 1075), (1043, 1042, 1077), (1043, 1077, 1078), (1046, 1045, 1080), (1046, 1080, 1081), (1049, 1048, 1083), (1049, 1083, 1084), (1017, 1016, 1051), (1017, 1051, 1052), (1020, 1019, 1054), (1020, 1054, 1055), (1023, 1022, 1057), (1023, 1057, 1058), (1026, 1025, 1060), (1026, 1060, 1061), (1029, 1028, 1063), (1029, 1063, 1064), (1032, 1031, 1066), (1032, 1066, 1067), (1035, 1034, 1069), (1035, 1069, 1070), (1038, 1037, 1072), (1038, 1072, 1073), (1041, 1040, 1075), (1041, 1075, 1076), (1044, 1043, 1078), (1044, 1078, 1079), (1047, 1046, 1081), (1047, 1081, 1082), (1018, 1017, 1052), (1018, 1052, 1053), (1021, 1020, 1055), (1021, 1055, 1056), (1024, 1023, 1058), (1024, 1058, 1059), (1027, 1026, 1061), (1027, 1061, 1062), (1030, 1029, 1064), (1030, 1064, 1065), (1033, 1032, 1067), (1033, 1067, 1068), (1036, 1035, 1070), (1036, 1070, 1071), (1039, 1038, 1073), (1039, 1073, 1074), (1042, 1041, 1076), (1042, 1076, 1077), (1045, 1044, 1079), (1045, 1079, 1080), (1048, 1047, 1082), (1048, 1082, 1083), (1016, 1015, 1050), (1016, 1050, 1051), (1019, 1018, 1053), (1019, 1053, 1054), (1022, 1021, 1056), (1022, 1056, 1057), (1025, 1024, 1059), (1025, 1059, 1060), (1028, 1027, 1062), (1028, 1062, 1063), (1031, 1030, 1065), (1031, 1065, 1066), (1034, 1033, 1068), (1034, 1068, 1069), (1065, 1064, 1099), (1065, 1099, 1100), (1068, 1067, 1102), (1068, 1102, 1103), (1071, 1070, 1105), (1071, 1105, 1106), (1074, 1073, 1108), (1074, 1108, 1109), (1077, 1076, 1111), (1077, 1111, 1112), (1051, 1050, 1085), (1051, 1085, 1086), (1080, 1079, 1114), (1080, 1114, 1115), (1054, 1053, 1088), (1054, 1088, 1089), (1083, 1082, 1117), (1083, 1117, 1118), (1057, 1056, 1091), (1057, 1091, 1092), (1060, 1059, 1094), (1060, 1094, 1095), (1063, 1062, 1097), (1063, 1097, 1098), (1066, 1065, 1100), (1066, 1100, 1101), (1069, 1068, 1103), (1069, 1103, 1104), (1072, 1071, 1106), (1072, 1106, 1107), (1075, 1074, 1109), (1075, 1109, 1110), (1052, 1051, 1086), (1052, 1086, 1087), (1078, 1077, 1112), (1078, 1112, 1113), (1055, 1054, 1089), (1055, 1089, 1090), (1081, 1080, 1115), (1081, 1115, 1116), (1058, 1057, 1092), (1058, 1092, 1093), (1084, 1083, 1118), (1084, 1118, 1119), (1061, 1060, 1095), (1061, 1095, 1096), (1064, 1063, 1098), (1064, 1098, 1099), (1067, 1066, 1101), (1067, 1101, 1102), (1070, 1069, 1104), (1070, 1104, 1105), (1073, 1072, 1107), (1073, 1107, 1108), (1076, 1075, 1110), (1076, 1110, 1111), (1079, 1078, 1113), (1079, 1113, 1114), (1053, 1052, 1087), (1053, 1087, 1088), (1082, 1081, 1116), (1082, 1116, 1117), (1056, 1055, 1090), (1056, 1090, 1091), (1059, 1058, 1093), (1059, 1093, 1094), (1062, 1061, 1096), (1062, 1096, 1097), (1088, 1087, 1122), (1088, 1122, 1123), (1091, 1090, 1125), (1091, 1125, 1126), (1094, 1093, 1128), (1094, 1128, 1129), (1097, 1096, 1131), (1097, 1131, 1132), (1100, 1099, 1134), (1100, 1134, 1135), (1103, 1102, 1137), (1103, 1137, 1138), (1106, 1105, 1140), (1106, 1140, 1141), (1109, 1108, 1143), (1109, 1143, 1144), (1112, 1111, 1146), (1112, 1146, 1147), (1115, 1114, 1149), (1115, 1149, 1150), (1118, 1117, 1152), (1118, 1152, 1153), (1086, 1085, 1120), (1086, 1120, 1121), (1089, 1088, 1123), (1089, 1123, 1124), (1092, 1091, 1126), (1092, 1126, 1127), (1095, 1094, 1129), (1095, 1129, 1130), (1098, 1097, 1132), (1098, 1132, 1133), (1101, 1100, 1135), (1101, 1135, 1136), (1104, 1103, 1138), (1104, 1138, 1139), (1107, 1106, 1141), (1107, 1141, 1142), (1110, 1109, 1144), (1110, 1144, 1145), (1113, 1112, 1147), (1113, 1147, 1148), (1116, 1115, 1150), (1116, 1150, 1151), (1119, 1118, 1153), (1119, 1153, 1154), (1087, 1086, 1121), (1087, 1121, 1122), (1090, 1089, 1124), (1090, 1124, 1125), (1093, 1092, 1127), (1093, 1127, 1128), (1096, 1095, 1130), (1096, 1130, 1131), (1099, 1098, 1133), (1099, 1133, 1134), (1102, 1101, 1136), (1102, 1136, 1137), (1105, 1104, 1139), (1105, 1139, 1140), (1108, 1107, 1142), (1108, 1142, 1143), (1111, 1110, 1145), (1111, 1145, 1146), (1114, 1113, 1148), (1114, 1148, 1149), (1117, 1116, 1151), (1117, 1151, 1152), (1122, 1121, 1156), (1122, 1156, 1157), (1125, 1124, 1159), (1125, 1159, 1160), (1128, 1127, 1162), (1128, 1162, 1163), (1131, 1130, 1165), (1131, 1165, 1166), (1134, 1133, 1168), (1134, 1168, 1169), (1137, 1136, 1171), (1137, 1171, 1172), (1140, 1139, 1174), (1140, 1174, 1175), (1143, 1142, 1177), (1143, 1177, 1178), (1146, 1145, 1180), (1146, 1180, 1181), (1149, 1148, 1183), (1149, 1183, 1184), (1152, 1151, 1186), (1152, 1186, 1187), (1123, 1122, 1157), (1123, 1157, 1158), (1126, 1125, 1160), (1126, 1160, 1161), (1129, 1128, 1163), (1129, 1163, 1164), (1132, 1131, 1166), (1132, 1166, 1167), (1135, 1134, 1169), (1135, 1169, 1170), (1138, 1137, 1172), (1138, 1172, 1173), (1141, 1140, 1175), (1141, 1175, 1176), (1144, 1143, 1178), (1144, 1178, 1179), (1147, 1146, 1181), (1147, 1181, 1182), (1150, 1149, 1184), (1150, 1184, 1185), (1153, 1152, 1187), (1153, 1187, 1188), (1121, 1120, 1155), (1121, 1155, 1156), (1124, 1123, 1158), (1124, 1158, 1159), (1127, 1126, 1161), (1127, 1161, 1162), (1130, 1129, 1164), (1130, 1164, 1165), (1133, 1132, 1167), (1133, 1167, 1168), (1136, 1135, 1170), (1136, 1170, 1171), (1139, 1138, 1173), (1139, 1173, 1174), (1142, 1141, 1176), (1142, 1176, 1177), (1145, 1144, 1179), (1145, 1179, 1180), (1148, 1147, 1182), (1148, 1182, 1183), (1151, 1150, 1185), (1151, 1185, 1186), (1154, 1153, 1188), (1154, 1188, 1189), (1189, 1188, 1223), (1189, 1223, 1224), (1157, 1156, 1191), (1157, 1191, 1192), (1160, 1159, 1194), (1160, 1194, 1195), (1163, 1162, 1197), (1163, 1197, 1198), (1166, 1165, 1200), (1166, 1200, 1201), (1169, 1168, 1203), (1169, 1203, 1204), (1172, 1171, 1206), (1172, 1206, 1207), (1175, 1174, 1209), (1175, 1209, 1210), (1178, 1177, 1212), (1178, 1212, 1213), (1181, 1180, 1215), (1181, 1215, 1216), (1184, 1183, 1218), (1184, 1218, 1219), (1187, 1186, 1221), (1187, 1221, 1222), (1158, 1157, 1192), (1158, 1192, 1193), (1161, 1160, 1195), (1161, 1195, 1196), (1164, 1163, 1198), (1164, 1198, 1199), (1167, 1166, 1201), (1167, 1201, 1202), (1170, 1169, 1204), (1170, 1204, 1205), (1173, 1172, 1207), (1173, 1207, 1208), (1176, 1175, 1210), (1176, 1210, 1211), (1179, 1178, 1213), (1179, 1213, 1214), (1182, 1181, 1216), (1182, 1216, 1217), (1185, 1184, 1219), (1185, 1219, 1220), (1188, 1187, 1222), (1188, 1222, 1223), (1156, 1155, 1190), (1156, 1190, 1191), (1159, 1158, 1193), (1159, 1193, 1194), (1162, 1161, 1196), (1162, 1196, 1197), (1165, 1164, 1199), (1165, 1199, 1200), (1168, 1167, 1202), (1168, 1202, 1203), (1171, 1170, 1205), (1171, 1205, 1206), (1174, 1173, 1208), (1174, 1208, 1209), (1177, 1176, 1211), (1177, 1211, 1212), (1180, 1179, 1214), (1180, 1214, 1215), (1183, 1182, 1217), (1183, 1217, 1218), (1186, 1185, 1220), (1186, 1220, 1221)])
me_grid_004.polygons.foreach_set('use_smooth', [True] * 2312)
me_grid_004.polygons.foreach_set('material_index', [1, 1, 1, 1, 1, 1, 1, 1, 1, 1, 1, 1, 1, 1, 1, 1, 1, 1, 1, 1, 1, 1, 1, 1, 1, 1, 1, 1, 1, 1, 1, 1, 1, 1, 1, 1, 1, 1, 1, 1, 1, 1, 1, 1, 1, 1, 1, 1, 1, 1, 1, 1, 1, 1, 1, 1, 1, 1, 1, 1, 1, 1, 1, 1, 1, 1, 1, 1, 0, 0, 0, 0, 0, 0, 1, 1, 0, 0, 0, 0, 0, 0, 0, 0, 0, 0, 0, 0, 0, 0, 0, 0, 0, 0, 0, 0, 0, 0, 0, 0, 0, 0, 0, 0, 0, 0, 0, 0, 0, 0, 0, 0, 0, 0, 0, 0, 0, 0, 0, 0, 1, 1, 0, 0, 0, 0, 0, 0, 0, 0, 0, 0, 0, 0, 0, 0, 1, 1, 0, 0, 0, 0, 0, 0, 0, 0, 0, 0, 0, 0, 0, 0, 0, 0, 0, 0, 0, 0, 1, 1, 0, 0, 0, 0, 0, 0, 0, 0, 0, 0, 0, 0, 0, 0, 0, 0, 0, 0, 0, 0, 0, 0, 0, 0, 0, 0, 0, 0, 0, 0, 0, 0, 0, 0, 0, 0, 0, 0, 0, 0, 0, 0, 0, 0, 0, 0, 0, 0, 0, 0, 0, 0, 0, 0, 0, 0, 1, 1, 0, 0, 0, 0, 0, 0, 0, 0, 0, 0, 0, 0, 0, 0, 0, 0, 0, 0, 0, 0, 1, 1, 0, 0, 0, 0, 0, 0, 0, 0, 0, 0, 0, 0, 0, 0, 0, 0, 0, 0, 0, 0, 0, 0, 0, 0, 0, 0, 0, 0, 0, 0, 0, 0, 0, 0, 0, 0, 0, 0, 0, 0, 0, 0, 0, 0, 0, 0, 0, 0, 0, 0, 0, 0, 0, 0, 1, 1, 0, 0, 0, 0, 0, 0, 0, 0, 0, 0, 0, 0, 0, 0, 0, 0, 0, 0, 0, 0, 1, 1, 0, 0, 0, 0, 0, 0, 0, 0, 0, 0, 0, 0, 0, 0, 0, 0, 0, 0, 0, 0, 0, 0, 0, 0, 0, 0, 0, 0, 0, 0, 0, 0, 0, 0, 0, 0, 0, 0, 0, 0, 0, 0, 0, 0, 0, 0, 0, 0, 0, 0, 0, 0, 0, 0, 0, 0, 0, 0, 0, 0, 1, 1, 0, 0, 0, 0, 0, 0, 0, 0, 0, 0, 0, 0, 0, 0, 0, 0, 0, 0, 0, 0, 1, 1, 0, 0, 0, 0, 0, 0, 0, 0, 0, 0, 0, 0, 0, 0, 0, 0, 0, 0, 0, 0, 0, 0, 0, 0, 0, 0, 0, 0, 0, 0, 0, 0, 0, 0, 0, 0, 0, 0, 0, 0, 0, 0, 0, 0, 0, 0, 0, 0, 0, 0, 1, 1, 0, 0, 0, 0, 0, 0, 0, 0, 0, 0, 0, 0, 0, 0, 0, 0, 0, 0, 0, 0, 1, 1, 0, 0, 0, 0, 0, 0, 0, 0, 0, 0, 0, 0, 0, 0, 0, 0, 0, 0, 0, 0, 1, 1, 0, 0, 0, 0, 0, 0, 0, 0, 0, 0, 0, 0, 0, 0, 0, 0, 0, 0, 0, 0, 0, 0, 0, 0, 0, 0, 0, 0, 0, 0, 0, 0, 0, 0, 0, 0, 0, 0, 0, 0, 0, 0, 0, 0, 1, 1, 1, 1, 0, 0, 0, 0, 0, 0, 0, 0, 0, 0, 0, 0, 0, 0, 0, 0, 0, 0, 0, 0, 1, 1, 0, 0, 0, 0, 0, 0, 0, 0, 0, 0, 0, 0, 0, 0, 0, 0, 0, 0, 0, 0, 0, 0, 0, 0, 0, 0, 0, 0, 0, 0, 0, 0, 0, 0, 0, 0, 0, 0, 0, 0, 0, 0, 0, 0, 0, 0, 0, 0, 0, 0, 0, 0, 0, 0, 0, 0, 0, 0, 0, 0, 0, 0, 0, 0, 0, 0, 1, 1, 0, 0, 0, 0, 0, 0, 0, 0, 0, 0, 0, 0, 0, 0, 0, 0, 0, 0, 0, 0, 1, 1, 0, 0, 0, 0, 0, 0, 0, 0, 0, 0, 0, 0, 0, 0, 0, 0, 0, 0, 0, 0, 0, 0, 0, 0, 0, 0, 0, 0, 0, 0, 0, 0, 0, 0, 0, 0, 0, 0, 0, 0, 0, 0, 0, 0, 1, 1, 0, 0, 0, 0, 0, 0, 0, 0, 0, 0, 0, 0, 0, 0, 0, 0, 0, 0, 0, 0, 1, 1, 0, 0, 0, 0, 0, 0, 0, 0, 0, 0, 0, 0, 0, 0, 0, 0, 0, 0, 0, 0, 0, 0, 0, 0, 0, 0, 0, 0, 0, 0, 0, 0, 0, 0, 0, 0, 0, 0, 0, 0, 0, 0, 0, 0, 0, 0, 0, 0, 0, 0, 0, 0, 0, 0, 0, 0, 0, 0, 0, 0, 0, 0, 0, 0, 0, 0, 1, 1, 0, 0, 0, 0, 0, 0, 0, 0, 0, 0, 0, 0, 0, 0, 0, 0, 0, 0, 0, 0, 1, 1, 0, 0, 0, 0, 0, 0, 0, 0, 0, 0, 0, 0, 0, 0, 0, 0, 0, 0, 0, 0, 0, 0, 0, 0, 0, 0, 0, 0, 0, 0, 0, 0, 0, 0, 0, 0, 0, 0, 0, 0, 0, 0, 0, 0, 1, 1, 0, 0, 0, 0, 0, 0, 0, 0, 0, 0, 0, 0, 0, 0, 0, 0, 0, 0, 0, 0, 1, 1, 1, 1, 0, 0, 0, 0, 0, 0, 0, 0, 0, 0, 0, 0, 0, 0, 0, 0, 0, 0, 0, 0, 1, 1, 0, 0, 0, 0, 0, 0, 0, 0, 0, 0, 0, 0, 0, 0, 0, 0, 0, 0, 0, 0, 0, 0, 0, 0, 0, 0, 0, 0, 0, 0, 0, 0, 0, 0, 0, 0, 0, 0, 0, 0, 0, 0, 0, 0, 1, 1, 0, 0, 0, 0, 0, 0, 0, 0, 0, 0, 0, 0, 0, 0, 0, 0, 0, 0, 0, 0, 1, 1, 0, 0, 0, 0, 0, 0, 0, 0, 0, 0, 0, 0, 0, 0, 0, 0, 0, 0, 0, 0, 0, 0, 0, 0, 0, 0, 0, 0, 0, 0, 0, 0, 0, 0, 0, 0, 0, 0, 0, 0, 0, 0, 0, 0, 0, 0, 0, 0, 0, 0, 0, 0, 0, 0, 0, 0, 0, 0, 0, 0, 0, 0, 0, 0, 0, 0, 1, 1, 0, 0, 0, 0, 0, 0, 0, 0, 0, 0, 0, 0, 0, 0, 0, 0, 0, 0, 0, 0, 1, 1, 0, 0, 0, 0, 0, 0, 0, 0, 0, 0, 0, 0, 0, 0, 0, 0, 0, 0, 0, 0, 0, 0, 0, 0, 0, 0, 0, 0, 0, 0, 0, 0, 0, 0, 0, 0, 0, 0, 0, 0, 0, 0, 0, 0, 0, 0, 0, 0, 0, 0, 0, 0, 0, 0, 0, 0, 0, 0, 0, 0, 0, 0, 0, 0, 0, 0, 1, 1, 0, 0, 0, 0, 0, 0, 0, 0, 0, 0, 0, 0, 0, 0, 0, 0, 0, 0, 0, 0, 1, 1, 0, 0, 0, 0, 0, 0, 0, 0, 0, 0, 0, 0, 0, 0, 0, 0, 0, 0, 0, 0, 0, 0, 0, 0, 0, 0, 0, 0, 0, 0, 0, 0, 0, 0, 0, 0, 0, 0, 0, 0, 0, 0, 0, 0, 1, 1, 0, 0, 0, 0, 0, 0, 0, 0, 0, 0, 0, 0, 0, 0, 0, 0, 0, 0, 0, 0, 1, 1, 1, 1, 0, 0, 0, 0, 0, 0, 0, 0, 0, 0, 0, 0, 0, 0, 0, 0, 0, 0, 0, 0, 1, 1, 0, 0, 0, 0, 0, 0, 0, 0, 0, 0, 0, 0, 0, 0, 0, 0, 0, 0, 0, 0, 0, 0, 0, 0, 0, 0, 0, 0, 0, 0, 0, 0, 0, 0, 0, 0, 0, 0, 0, 0, 0, 0, 0, 0, 1, 1, 0, 0, 0, 0, 0, 0, 0, 0, 0, 0, 0, 0, 0, 0, 0, 0, 0, 0, 0, 0, 1, 1, 0, 0, 0, 0, 0, 0, 0, 0, 0, 0, 0, 0, 0, 0, 0, 0, 0, 0, 0, 0, 0, 0, 0, 0, 0, 0, 0, 0, 0, 0, 0, 0, 0, 0, 0, 0, 0, 0, 0, 0, 0, 0, 0, 0, 0, 0, 0, 0, 0, 0, 0, 0, 0, 0, 0, 0, 0, 0, 0, 0, 0, 0, 0, 0, 0, 0, 1, 1, 0, 0, 0, 0, 0, 0, 0, 0, 0, 0, 0, 0, 0, 0, 0, 0, 0, 0, 0, 0, 1, 1, 0, 0, 0, 0, 0, 0, 0, 0, 0, 0, 0, 0, 0, 0, 0, 0, 0, 0, 0, 0, 0, 0, 0, 0, 0, 0, 0, 0, 0, 0, 0, 0, 0, 0, 0, 0, 0, 0, 0, 0, 0, 0, 0, 0, 1, 1, 0, 0, 0, 0, 0, 0, 0, 0, 0, 0, 0, 0, 0, 0, 0, 0, 0, 0, 0, 0, 1, 1, 0, 0, 0, 0, 0, 0, 0, 0, 0, 0, 0, 0, 0, 0, 0, 0, 0, 0, 0, 0, 0, 0, 0, 0, 0, 0, 0, 0, 0, 0, 0, 0, 0, 0, 0, 0, 0, 0, 0, 0, 0, 0, 0, 0, 0, 0, 0, 0, 0, 0, 0, 0, 0, 0, 0, 0, 0, 0, 0, 0, 0, 0, 0, 0, 0, 0, 1, 1, 0, 0, 0, 0, 0, 0, 0, 0, 0, 0, 0, 0, 0, 0, 0, 0, 0, 0, 0, 0, 1, 1, 0, 0, 0, 0, 0, 0, 0, 0, 0, 0, 0, 0, 0, 0, 0, 0, 0, 0, 0, 0, 0, 0, 0, 0, 0, 0, 0, 0, 0, 0, 0, 0, 0, 0, 0, 0, 0, 0, 0, 0, 0, 0, 0, 0, 1, 1, 0, 0, 0, 0, 0, 0, 0, 0, 0, 0, 0, 0, 0, 0, 0, 0, 0, 0, 0, 0, 1, 1, 1, 1, 0, 0, 0, 0, 0, 0, 0, 0, 0, 0, 0, 0, 0, 0, 0, 0, 0, 0, 0, 0, 1, 1, 0, 0, 0, 0, 0, 0, 0, 0, 0, 0, 0, 0, 0, 0, 0, 0, 0, 0, 0, 0, 0, 0, 0, 0, 0, 0, 0, 0, 0, 0, 0, 0, 0, 0, 0, 0, 0, 0, 0, 0, 0, 0, 0, 0, 1, 1, 0, 0, 0, 0, 0, 0, 0, 0, 0, 0, 0, 0, 0, 0, 0, 0, 0, 0, 0, 0, 1, 1, 0, 0, 0, 0, 0, 0, 0, 0, 0, 0, 0, 0, 0, 0, 0, 0, 0, 0, 0, 0, 0, 0, 0, 0, 0, 0, 0, 0, 0, 0, 0, 0, 0, 0, 0, 0, 0, 0, 0, 0, 0, 0, 0, 0, 0, 0, 0, 0, 0, 0, 0, 0, 0, 0, 0, 0, 0, 0, 0, 0, 0, 0, 0, 0, 0, 0, 1, 1, 0, 0, 0, 0, 0, 0, 0, 0, 0, 0, 0, 0, 0, 0, 0, 0, 0, 0, 0, 0, 1, 1, 0, 0, 0, 0, 0, 0, 0, 0, 0, 0, 0, 0, 0, 0, 0, 0, 0, 0, 0, 0, 0, 0, 0, 0, 0, 0, 0, 0, 0, 0, 0, 0, 0, 0, 0, 0, 0, 0, 0, 0, 0, 0, 0, 0, 0, 0, 0, 0, 1, 1, 0, 0, 0, 0, 0, 0, 0, 0, 0, 0, 0, 0, 0, 0, 0, 0, 0, 0, 0, 0, 1, 1, 0, 0, 0, 0, 0, 0, 0, 0, 0, 0, 0, 0, 0, 0, 0, 0, 0, 0, 0, 0, 0, 0, 0, 0, 0, 0, 0, 0, 0, 0, 0, 0, 0, 0, 0, 0, 0, 0, 0, 0, 0, 0, 0, 0, 0, 0, 0, 0, 0, 0, 0, 0, 0, 0, 0, 0, 0, 0, 0, 0, 0, 0, 1, 1, 0, 0, 0, 0, 0, 0, 0, 0, 0, 0, 0, 0, 0, 0, 0, 0, 0, 0, 0, 0, 1, 1, 0, 0, 0, 0, 0, 0, 0, 0, 1, 1, 0, 0, 0, 0, 0, 0, 0, 0, 0, 0, 0, 0, 0, 0, 0, 0, 0, 0, 0, 0, 0, 0, 0, 0, 0, 0, 0, 0, 0, 0, 0, 0, 0, 0, 0, 0, 0, 0, 0, 0, 0, 0, 0, 0, 1, 1, 0, 0, 0, 0, 0, 0, 0, 0, 0, 0, 0, 0, 0, 0, 0, 0, 0, 0, 0, 0, 0, 0, 1, 1, 0, 0, 0, 0, 0, 0, 0, 0, 0, 0, 0, 0, 0, 0, 0, 0, 0, 0, 0, 0, 0, 0, 0, 0, 0, 0, 0, 0, 0, 0, 1, 1, 0, 0, 0, 0, 0, 0, 0, 0, 0, 0, 0, 0, 0, 0, 0, 0, 0, 0, 0, 0, 0, 0, 0, 0, 0, 0, 0, 0, 0, 0, 0, 0, 0, 0, 0, 0, 0, 0, 0, 0, 0, 0, 0, 0, 0, 0, 1, 1, 0, 0, 0, 0, 0, 0, 0, 0, 0, 0, 0, 0, 0, 0, 0, 0, 0, 0, 0, 0, 1, 1, 0, 0, 0, 0, 0, 0, 0, 0, 0, 0, 0, 0, 0, 0, 0, 0, 0, 0, 0, 0, 0, 0, 0, 0, 0, 0, 0, 0, 0, 0, 0, 0, 0, 0, 0, 0, 0, 0, 0, 0, 0, 0, 0, 0, 0, 0, 0, 0, 0, 0, 0, 0, 0, 0, 0, 0, 0, 0, 0, 0, 0, 0, 0, 0, 0, 0, 1, 1, 0, 0, 0, 0, 0, 0, 0, 0, 0, 0, 0, 0, 0, 0, 0, 0, 0, 0, 0, 0, 1, 1, 1, 1, 1, 1, 1, 1, 1, 1, 1, 1, 1, 1, 1, 1, 1, 1, 1, 1, 1, 1, 1, 1, 1, 1, 1, 1, 1, 1, 1, 1, 1, 1, 1, 1, 1, 1, 1, 1, 1, 1, 1, 1, 1, 1, 1, 1, 1, 1, 1, 1, 1, 1, 1, 1, 1, 1, 1, 1, 1, 1, 1, 1, 1, 1, 1, 1, 1, 1])
me_grid_004.materials.append(mat_01)
me_grid_004.materials.append(mat_01_001)
me_grid_004.use_remesh_preserve_volume = False
me_grid_004.use_remesh_preserve_attributes = False
me_grid_004.use_mirror_vertex_groups = False
me_grid_004.update()
me_circle_001 = bpy.data.meshes.new('Circle.001')
me_circle_001.from_pydata([(-8.382e-08, 0.06318, 0.0), (-0.01233, 0.06197, 0.0), (-0.02418, 0.05837, 0.0), (-0.0351, 0.05253, 0.0), (-0.04468, 0.04468, 0.0), (-0.05253, 0.0351, 0.0), (-0.05837, 0.02418, 0.0), (-0.06197, 0.01233, 0.0), (-0.06318, 2.948e-07, 0.0), (-0.06197, -0.01233, 0.0), (-0.05837, -0.02418, 0.0), (-0.05253, -0.0351, 0.0), (-0.04468, -0.04468, 0.0), (-0.0351, -0.05253, 0.0), (-0.02418, -0.05837, 0.0), (-0.01233, -0.06197, 0.0), (-6.323e-08, -0.06318, 0.0), (0.01233, -0.06197, 0.0), (0.02418, -0.05837, 0.0), (0.0351, -0.05253, 0.0), (0.04468, -0.04468, 0.0), (0.05253, -0.0351, 0.0), (0.05837, -0.02418, 0.0), (0.06197, -0.01233, 0.0), (0.06318, 3.51e-07, 0.0), (0.06197, 0.01233, 0.0), (0.05837, 0.02418, 0.0), (0.05253, 0.0351, 0.0), (0.04468, 0.04468, 0.0), (0.0351, 0.05253, 0.0), (0.02418, 0.05837, 0.0), (0.01233, 0.06197, 0.0)], [], [(2, 1, 0, 31, 30, 29, 28, 27, 26, 25, 24, 23, 22, 21, 20, 19, 18, 17, 16, 15, 14, 13, 12, 11, 10, 9, 8, 7, 6, 5, 4, 3)])
me_circle_001.polygons.foreach_set('use_smooth', [True] * 1)
me_circle_001.use_remesh_preserve_volume = False
me_circle_001.use_remesh_preserve_attributes = False
me_circle_001.use_mirror_vertex_groups = False
me_circle_001.update()
me_circle = bpy.data.meshes.new('Circle')
me_circle.from_pydata([(0.0, 1.0, 0.0), (-0.1951, 0.9808, 0.0), (-0.3827, 0.9239, 0.0), (-0.5556, 0.8315, 0.0), (-0.7071, 0.7071, 0.0), (-0.8315, 0.5556, 0.0), (-0.9239, 0.3827, 0.0), (-0.9808, 0.1951, 0.0), (-1.0, 7.55e-08, 0.0), (-0.9808, -0.1951, 0.0), (-0.9239, -0.3827, 0.0), (-0.8315, -0.5556, 0.0), (-0.7071, -0.7071, 0.0), (-0.5556, -0.8315, 0.0), (-0.3827, -0.9239, 0.0), (-0.1951, -0.9808, 0.0), (3.258e-07, -1.0, 0.0), (0.1951, -0.9808, 0.0), (0.3827, -0.9239, 0.0), (0.5556, -0.8315, 0.0), (0.7071, -0.7071, 0.0), (0.8315, -0.5556, 0.0), (0.9239, -0.3827, 0.0), (0.9808, -0.1951, 0.0), (1.0, 9.656e-07, 0.0), (0.9808, 0.1951, 0.0), (0.9239, 0.3827, 0.0), (0.8315, 0.5556, 0.0), (0.7071, 0.7071, 0.0), (0.5556, 0.8315, 0.0), (0.3827, 0.9239, 0.0), (0.1951, 0.9808, 0.0)], [], [(2, 1, 0, 31, 30, 29, 28, 27, 26, 25, 24, 23, 22, 21, 20, 19, 18, 17, 16, 15, 14, 13, 12, 11, 10, 9, 8, 7, 6, 5, 4, 3)])
me_circle.polygons.foreach_set('use_smooth', [True] * 1)
me_circle.use_remesh_preserve_volume = False
me_circle.use_remesh_preserve_attributes = False
me_circle.use_mirror_vertex_groups = False
me_circle.update()

# ---- objects
ob_lamp = bpy.data.objects.new('Lamp', light_lamp)
ob_camera = bpy.data.objects.new('Camera', cam_camera)
ob_grid_001 = bpy.data.objects.new('Grid.001', me_grid_004)
ob_circle_004 = bpy.data.objects.new('Circle.004', me_circle_001)
ob_circle_003 = bpy.data.objects.new('Circle.003', me_circle_001)
ob_circle_002 = bpy.data.objects.new('Circle.002', me_circle_001)
ob_circle_001 = bpy.data.objects.new('Circle.001', me_circle_001)
ob_circle = bpy.data.objects.new('Circle', me_circle)

# ---- transforms, parenting, visibility, modifiers, constraints
ob_lamp.location = (-0.5875, -4.581, 5.904)
ob_lamp.rotation_euler = (0.6503, 0.05522, 1.866)
ob_lamp.lock_rotations_4d = False
ob_lamp.empty_display_type = 'ARROWS'
ob_lamp.color = (0.0, 0.0, 0.0, 0.0)
ob_lamp.lineart.crease_threshold = 0.0
ob_camera.location = (5.489, -7.576, 3.016)
ob_camera.rotation_euler = (1.301, 0.01082, 0.6296)
ob_camera.lock_rotations_4d = False
ob_camera.empty_display_type = 'ARROWS'
ob_camera.color = (0.0, 0.0, 0.0, 0.0)
ob_camera.display_type = 'WIRE'
ob_camera.lineart.crease_threshold = 0.0
ob_grid_001.location = (-0.009126, 0.0, 1.146)
ob_grid_001.lineart.crease_threshold = 0.0
ob_circle_004.location = (0.8503, 0.002019, 0.8)
ob_circle_004.lineart.crease_threshold = 0.0
_m = ob_circle_004.modifiers.new('Solidify', 'SOLIDIFY')
_m.thickness = -0.8
_m.nonmanifold_thickness_mode = 'FIXED'
_m.nonmanifold_merge_threshold = 0.0003
_m = ob_circle_004.modifiers.new('Collision', 'COLLISION')
_m = ob_circle_004.modifiers.new('Bevel', 'BEVEL')
_m.width = 0.002
_m.width_pct = 0.002
_m.spread = 0.0
_m = ob_circle_004.modifiers.new('EdgeSplit', 'EDGE_SPLIT')
ob_circle_003.location = (0.01451, 0.8481, 0.8)
ob_circle_003.lineart.crease_threshold = 0.0
_m = ob_circle_003.modifiers.new('Solidify', 'SOLIDIFY')
_m.thickness = -0.8
_m.nonmanifold_thickness_mode = 'FIXED'
_m.nonmanifold_merge_threshold = 0.0003
_m = ob_circle_003.modifiers.new('Collision', 'COLLISION')
_m = ob_circle_003.modifiers.new('Bevel', 'BEVEL')
_m.width = 0.002
_m.width_pct = 0.002
_m.spread = 0.0
_m = ob_circle_003.modifiers.new('EdgeSplit', 'EDGE_SPLIT')
ob_circle_002.location = (-0.8409, -0.00725, 0.8)
ob_circle_002.lineart.crease_threshold = 0.0
_m = ob_circle_002.modifiers.new('Solidify', 'SOLIDIFY')
_m.thickness = -0.8
_m.nonmanifold_thickness_mode = 'FIXED'
_m.nonmanifold_merge_threshold = 0.0003
_m = ob_circle_002.modifiers.new('Collision', 'COLLISION')
_m = ob_circle_002.modifiers.new('Bevel', 'BEVEL')
_m.width = 0.002
_m.width_pct = 0.002
_m.spread = 0.0
_m = ob_circle_002.modifiers.new('EdgeSplit', 'EDGE_SPLIT')
ob_circle_001.location = (-0.0004062, -0.8527, 0.8)
ob_circle_001.lineart.crease_threshold = 0.0
_m = ob_circle_001.modifiers.new('Solidify', 'SOLIDIFY')
_m.thickness = -0.8
_m.nonmanifold_thickness_mode = 'FIXED'
_m.nonmanifold_merge_threshold = 0.0003
_m = ob_circle_001.modifiers.new('Collision', 'COLLISION')
_m = ob_circle_001.modifiers.new('Bevel', 'BEVEL')
_m.width = 0.002
_m.width_pct = 0.002
_m.spread = 0.0
_m = ob_circle_001.modifiers.new('EdgeSplit', 'EDGE_SPLIT')
ob_circle.location = (0.0, 0.0, 0.8)
ob_circle.lineart.crease_threshold = 0.0
_m = ob_circle.modifiers.new('Solidify', 'SOLIDIFY')
_m.thickness = 0.08
_m.nonmanifold_thickness_mode = 'FIXED'
_m.nonmanifold_merge_threshold = 0.0003
_m = ob_circle.modifiers.new('Collision', 'COLLISION')
_m = ob_circle.modifiers.new('Bevel', 'BEVEL')
_m.width = 0.004
_m.width_pct = 0.004
_m.spread = 0.0
_m = ob_circle.modifiers.new('EdgeSplit', 'EDGE_SPLIT')

# ---- collection membership
col_collection_1.objects.link(ob_lamp)
col_collection_1.objects.link(ob_camera)
col_collection_2.objects.link(ob_grid_001)
col_collection_2.objects.link(ob_circle_004)
col_collection_2.objects.link(ob_circle_003)
col_collection_2.objects.link(ob_circle_002)
col_collection_2.objects.link(ob_circle_001)
col_collection_2.objects.link(ob_circle)

# ---- scene / render settings (as saved in the file)
scene.camera = ob_camera
scene.frame_start = 1; scene.frame_end = 250; scene.frame_set(1)
scene.render.engine = 'BLENDER_EEVEE_NEXT'
scene.render.image_settings.color_mode = 'RGB'
scene.render.image_settings.compression = 90
scene.render.resolution_percentage = 50
scene.render.dither_intensity = 0.0
scene.render.bake_margin = 2
scene.cycles.use_denoising = False
scene.cycles.samples = 10
scene.cycles.sampling_pattern = 'TABULATED_SOBOL'
scene.cycles.light_sampling_threshold = 0.0
scene.cycles.use_adaptive_sampling = False
scene.cycles.use_light_tree = False
scene.cycles.blur_glossy = 0.0
scene.cycles.volume_bounces = 1
scene.cycles.pixel_filter_type = 'GAUSSIAN'
scene.cycles.sample_clamp_indirect = 0.0
scene.view_settings.view_transform = 'Standard'
bpy.context.view_layer.update()
